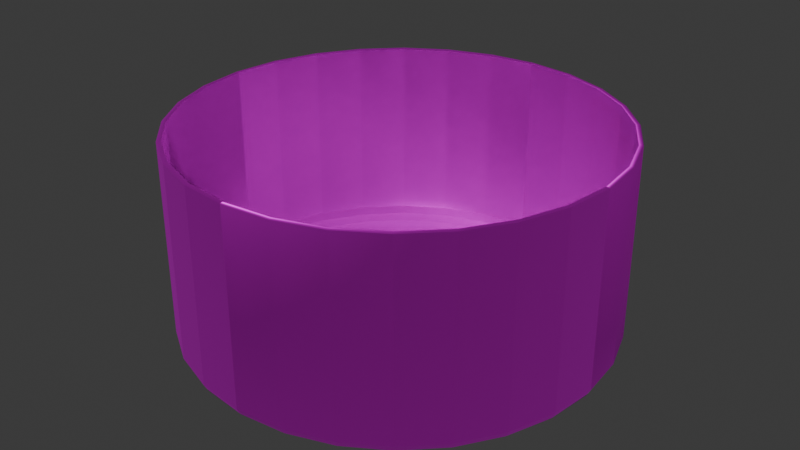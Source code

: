 # Source: pot.blend  (saved by Blender 5.1.30; exported with 4.5.12 LTS)
import bpy
from mathutils import Matrix  # noqa: F401  (used for matrix-valued properties, if any)

bpy.ops.wm.read_factory_settings(use_empty=True)
scene = bpy.context.scene
scene.name = 'Scene'

# ---- collections
col_collection = bpy.data.collections.new('Collection'); scene.collection.children.link(col_collection)

# ---- images (referenced by path relative to the original .blend; pixels are not part of the script)
import os
ASSET_DIR = os.environ.get("B2B_ASSET_DIR", "")  # directory of the original .blend (textures are referenced by path, not embedded)
HERE = os.path.dirname(os.path.abspath(__file__))  # packed textures are extracted next to this script under _unpacked/

def load_image(name, relpath, width, height, colorspace="sRGB"):
    """Load a texture the original file referenced (path relative to the .blend, or extracted next to this script)."""
    p = next((c for c in (os.path.join(HERE, relpath), os.path.join(ASSET_DIR, relpath)) if relpath and os.path.exists(c)), "")
    if p:
        img = bpy.data.images.load(p, check_existing=True)
        img.name = name
    else:  # same state as the original file: an image datablock whose file is absent (Cycles renders it pink)
        img = bpy.data.images.new(name, width, height)
        img.source = "FILE"
        img.filepath = "//" + (relpath or name)
    img.colorspace_settings.name = colorspace
    return img
img_kitchenware_ch1_png = load_image('Kitchenware_ch1.png', 'Kitchenware_ch1.png', 1024, 1024, 'sRGB')
img_kitchenware_ch1_normal_png = load_image('Kitchenware_ch1_normal.png', 'Kitchenware_ch1_normal.png', 1024, 1024, 'Non-Color')

# ---- materials (node trees are filled in below, after node groups)
mat_metallic = bpy.data.materials.new('metallic')
mat_metallic.roughness = 0.6
mat_metallic.metallic = 1.0

# ---- material node trees
mat_metallic.use_nodes = True; mat_metallic.node_tree.nodes.clear()
_N = mat_metallic.node_tree.nodes; _L = mat_metallic.node_tree.links
n0 = _N.new('ShaderNodeBsdfPrincipled'); n0.name = 'プリンシプルBSDF'; n0.location = (0, 300)
n0.inputs[1].default_value = 1.0
n0.inputs[2].default_value = 0.6
n0.inputs[27].default_value = (0.0, 0.0, 0.0, 1.0)
n0.inputs[28].default_value = 1.0
n1 = _N.new('ShaderNodeOutputMaterial'); n1.name = 'マテリアル出力'; n1.location = (280, 300)
n2 = _N.new('ShaderNodeTexImage'); n2.name = '画像テクスチャ'; n2.location = (-480, 300)
n2.image = img_kitchenware_ch1_png
n3 = _N.new('ShaderNodeTexImage'); n3.name = '画像テクスチャ.001'; n3.location = (-480, 0)
n3.image = img_kitchenware_ch1_normal_png
n4 = _N.new('ShaderNodeNormalMap'); n4.name = 'ノーマルマップ'; n4.location = (-200, 0)
_L.new(n2.outputs[0], n0.inputs[0])
_L.new(n2.outputs[1], n0.inputs[4])
_L.new(n3.outputs[0], n4.inputs[1])
_L.new(n4.outputs[0], n0.inputs[5])
_L.new(n0.outputs[0], n1.inputs[0])
n1.is_active_output = True

# ---- world
world_world = bpy.data.worlds.new('World'); scene.world = world_world
world_world.use_nodes = True; world_world.node_tree.nodes.clear()
_N = world_world.node_tree.nodes; _L = world_world.node_tree.links
n0 = _N.new('ShaderNodeOutputWorld'); n0.name = 'World Output'; n0.location = (200, 100)
n1 = _N.new('ShaderNodeBackground'); n1.name = 'Background'; n1.location = (-200, 100)
n1.inputs[0].default_value = (0.05088, 0.05088, 0.05088, 1.0)
_L.new(n1.outputs[0], n0.inputs[0])
n0.is_active_output = True
world_world.color = (0.05088, 0.05088, 0.05088)
world_world.sun_shadow_jitter_overblur = 0.0

# ---- meshes
me_pot_001 = bpy.data.meshes.new('pot.001')
me_pot_001.from_pydata([(0.02058, -0.09018, 0.005683), (0.04013, -0.08334, 0.005683), (0.05767, -0.07232, 0.005683), (0.07232, -0.05767, 0.005683), (0.08334, -0.04013, 0.005683), (0.09018, -0.02058, 0.005683), (0.04013, -0.08334, 0.08867), (0.05767, -0.07232, 0.08867), (0.07232, -0.05767, 0.08867), (0.08334, -0.04013, 0.08867), (0.09018, -0.02058, 0.08867), (0.02058, -0.09018, 0.08867), (0.01783, -0.07813, 2.91e-10), (0.03477, -0.0722, 2.91e-10), (0.04996, -0.06265, 2.91e-10), (0.06265, -0.04996, 2.91e-10), (0.0722, -0.03477, 2.91e-10), (0.07813, -0.01783, 2.91e-10), (0.07817, -0.03765, 0.000682), (0.06784, -0.0541, 0.000682), (0.0541, -0.06784, 0.000682), (0.03765, -0.07817, 0.000682), (0.01931, -0.08459, 0.000682), (0.08459, -0.01931, 0.000682), (0.02021, -0.08853, 0.002616), (0.0394, -0.08182, 0.002616), (0.05662, -0.071, 0.002616), (0.071, -0.05662, 0.002616), (0.08182, -0.0394, 0.002616), (0.08853, -0.02021, 0.002616), (0.03931, -0.08163, 0.08867), (0.05649, -0.07084, 0.08867), (0.07084, -0.05649, 0.08867), (0.08163, -0.03931, 0.08867), (0.08833, -0.02016, 0.08867), (0.02016, -0.08833, 0.08867), (0.08277, -0.03986, 0.089), (0.0822, -0.03959, 0.089), (0.08895, -0.0203, 0.089), (0.08956, -0.02044, 0.089), (0.07182, -0.05728, 0.089), (0.07133, -0.05688, 0.089), (0.05728, -0.07182, 0.089), (0.05688, -0.07133, 0.089), (0.03986, -0.08277, 0.089), (0.03959, -0.0822, 0.089), (0.02044, -0.08956, 0.089), (0.0203, -0.08895, 0.089), (0.03931, -0.08163, 0.008849), (0.05649, -0.07084, 0.008849), (0.07084, -0.05649, 0.008849), (0.08163, -0.03931, 0.008849), (0.08833, -0.02016, 0.008849), (0.02016, -0.08833, 0.008849), (0.03858, -0.08011, 0.005714), (0.05544, -0.06952, 0.005714), (0.06952, -0.05544, 0.005714), (0.08011, -0.03858, 0.005714), (0.08669, -0.01979, 0.005714), (0.01979, -0.08669, 0.005714), (0.03718, -0.07696, 0.00357), (0.05338, -0.06678, 0.00357), (0.0669, -0.05326, 0.00357), (0.07708, -0.03706, 0.00357), (0.08339, -0.01901, 0.00357), (0.01913, -0.08327, 0.00357), (0.03442, -0.07123, 0.0026), (0.04941, -0.06181, 0.0026), (0.06193, -0.04929, 0.0026), (0.07135, -0.0343, 0.0026), (0.07719, -0.01759, 0.0026), (0.01771, -0.07707, 0.0026), (0.0, -0.0925, 0.005683), (-0.02058, -0.09018, 0.005683), (-0.04013, -0.08334, 0.005683), (-0.05767, -0.07232, 0.005683), (-0.07232, -0.05767, 0.005683), (-0.08334, -0.04013, 0.005683), (-0.09018, -0.02058, 0.005683), (-0.04013, -0.08334, 0.08867), (-0.05767, -0.07232, 0.08867), (-0.07232, -0.05767, 0.08867), (-0.08334, -0.04013, 0.08867), (-0.09018, -0.02058, 0.08867), (0.0, -0.0925, 0.08867), (-0.02058, -0.09018, 0.08867), (0.0, -0.08013, 2.91e-10), (-0.01783, -0.07813, 2.91e-10), (-0.03477, -0.0722, 2.91e-10), (-0.04996, -0.06265, 2.91e-10), (-0.06265, -0.04996, 2.91e-10), (-0.0722, -0.03477, 2.91e-10), (-0.07813, -0.01783, 2.91e-10), (-0.07817, -0.03765, 0.000682), (-0.06784, -0.0541, 0.000682), (-0.0541, -0.06784, 0.000682), (-0.03765, -0.07817, 0.000682), (-0.01931, -0.08459, 0.000682), (0.0, -0.08677, 0.000682), (-0.08459, -0.01931, 0.000682), (0.0, -0.09081, 0.002616), (-0.02021, -0.08853, 0.002616), (-0.0394, -0.08182, 0.002616), (-0.05662, -0.071, 0.002616), (-0.071, -0.05662, 0.002616), (-0.08182, -0.0394, 0.002616), (-0.08853, -0.02021, 0.002616), (-0.03931, -0.08163, 0.08867), (-0.05649, -0.07084, 0.08867), (-0.07084, -0.05649, 0.08867), (-0.08163, -0.03931, 0.08867), (-0.08833, -0.02016, 0.08867), (0.0, -0.0906, 0.08867), (-0.02016, -0.08833, 0.08867), (-0.08277, -0.03986, 0.089), (-0.0822, -0.03959, 0.089), (-0.08895, -0.0203, 0.089), (-0.08956, -0.02044, 0.089), (-0.07182, -0.05728, 0.089), (-0.07133, -0.05688, 0.089), (-0.05728, -0.07182, 0.089), (-0.05688, -0.07133, 0.089), (-0.03986, -0.08277, 0.089), (-0.03959, -0.0822, 0.089), (-0.02044, -0.08956, 0.089), (-0.0203, -0.08895, 0.089), (0.0, -0.09187, 0.089), (0.0, -0.09123, 0.089), (-0.03931, -0.08163, 0.008849), (-0.05649, -0.07084, 0.008849), (-0.07084, -0.05649, 0.008849), (-0.08163, -0.03931, 0.008849), (-0.08833, -0.02016, 0.008849), (0.0, -0.0906, 0.008849), (-0.02016, -0.08833, 0.008849), (-0.03858, -0.08011, 0.005714), (-0.05544, -0.06952, 0.005714), (-0.06952, -0.05544, 0.005714), (-0.08011, -0.03858, 0.005714), (-0.08669, -0.01979, 0.005714), (0.0, -0.08892, 0.005714), (-0.01979, -0.08669, 0.005714), (-0.03718, -0.07696, 0.00357), (-0.05338, -0.06678, 0.00357), (-0.0669, -0.05326, 0.00357), (-0.07708, -0.03706, 0.00357), (-0.08339, -0.01901, 0.00357), (0.0, -0.08542, 0.00357), (-0.01913, -0.08327, 0.00357), (-0.03442, -0.07123, 0.0026), (-0.04941, -0.06181, 0.0026), (-0.06193, -0.04929, 0.0026), (-0.07135, -0.0343, 0.0026), (-0.07719, -0.01759, 0.0026), (0.0, -0.07906, 0.0026), (-0.01771, -0.07707, 0.0026), (0.02058, 0.09018, 0.005683), (0.04013, 0.08334, 0.005683), (0.05767, 0.07232, 0.005683), (0.07232, 0.05767, 0.005683), (0.08334, 0.04013, 0.005683), (0.09018, 0.02058, 0.005683), (0.0925, 0.0, 0.005683), (0.04013, 0.08334, 0.08867), (0.05767, 0.07232, 0.08867), (0.07232, 0.05767, 0.08867), (0.08334, 0.04013, 0.08867), (0.09018, 0.02058, 0.08867), (0.0925, 0.0, 0.08867), (0.02058, 0.09018, 0.08867), (0.01783, 0.07813, 2.91e-10), (0.03477, 0.0722, 2.91e-10), (0.04996, 0.06265, 2.91e-10), (0.06265, 0.04996, 2.91e-10), (0.0722, 0.03477, 2.91e-10), (0.07813, 0.01783, 2.91e-10), (0.08013, 0.0, 2.91e-10), (0.07817, 0.03765, 0.000682), (0.06784, 0.0541, 0.000682), (0.0541, 0.06784, 0.000682), (0.03765, 0.07817, 0.000682), (0.01931, 0.08459, 0.000682), (0.08459, 0.01931, 0.000682), (0.08677, 0.0, 0.000682), (0.02021, 0.08853, 0.002616), (0.0394, 0.08182, 0.002616), (0.05662, 0.071, 0.002616), (0.071, 0.05662, 0.002616), (0.08182, 0.0394, 0.002616), (0.08853, 0.02021, 0.002616), (0.09081, 0.0, 0.002616), (0.03931, 0.08163, 0.08867), (0.05649, 0.07084, 0.08867), (0.07084, 0.05649, 0.08867), (0.08163, 0.03931, 0.08867), (0.08833, 0.02016, 0.08867), (0.0906, 0.0, 0.08867), (0.02016, 0.08833, 0.08867), (0.08277, 0.03986, 0.089), (0.0822, 0.03959, 0.089), (0.08895, 0.0203, 0.089), (0.08956, 0.02044, 0.089), (0.07182, 0.05728, 0.089), (0.07133, 0.05688, 0.089), (0.05728, 0.07182, 0.089), (0.05688, 0.07133, 0.089), (0.03986, 0.08277, 0.089), (0.03959, 0.0822, 0.089), (0.02044, 0.08956, 0.089), (0.0203, 0.08895, 0.089), (0.09187, 0.0, 0.089), (0.09123, 0.0, 0.089), (0.03931, 0.08163, 0.008849), (0.05649, 0.07084, 0.008849), (0.07084, 0.05649, 0.008849), (0.08163, 0.03931, 0.008849), (0.08833, 0.02016, 0.008849), (0.0906, 0.0, 0.008849), (0.02016, 0.08833, 0.008849), (0.03858, 0.08011, 0.005714), (0.05544, 0.06952, 0.005714), (0.06952, 0.05544, 0.005714), (0.08011, 0.03858, 0.005714), (0.08669, 0.01979, 0.005714), (0.08892, 0.0, 0.005714), (0.01979, 0.08669, 0.005714), (0.03718, 0.07696, 0.00357), (0.05338, 0.06678, 0.00357), (0.0669, 0.05326, 0.00357), (0.07708, 0.03706, 0.00357), (0.08339, 0.01901, 0.00357), (0.08554, 0.0, 0.00357), (0.01913, 0.08327, 0.00357), (0.03442, 0.07123, 0.0026), (0.04941, 0.06181, 0.0026), (0.06193, 0.04929, 0.0026), (0.07135, 0.0343, 0.0026), (0.07719, 0.01759, 0.0026), (0.07918, 0.0, 0.0026), (0.01771, 0.07707, 0.0026), (0.0, 0.0925, 0.005683), (-0.02058, 0.09018, 0.005683), (-0.04013, 0.08334, 0.005683), (-0.05767, 0.07232, 0.005683), (-0.07232, 0.05767, 0.005683), (-0.08334, 0.04013, 0.005683), (-0.09018, 0.02058, 0.005683), (-0.0925, 0.0, 0.005683), (-0.04013, 0.08334, 0.08867), (-0.05767, 0.07232, 0.08867), (-0.07232, 0.05767, 0.08867), (-0.08334, 0.04013, 0.08867), (-0.09018, 0.02058, 0.08867), (-0.0925, 0.0, 0.08867), (0.0, 0.0925, 0.08867), (-0.02058, 0.09018, 0.08867), (0.0, 0.08013, 2.91e-10), (-0.01783, 0.07813, 2.91e-10), (-0.03477, 0.0722, 2.91e-10), (-0.04996, 0.06265, 2.91e-10), (-0.06265, 0.04996, 2.91e-10), (-0.0722, 0.03477, 2.91e-10), (-0.07813, 0.01783, 2.91e-10), (-0.08013, 0.0, 2.91e-10), (-0.07817, 0.03765, 0.000682), (-0.06784, 0.0541, 0.000682), (-0.0541, 0.06784, 0.000682), (-0.03765, 0.07817, 0.000682), (-0.01931, 0.08459, 0.000682), (0.0, 0.08677, 0.000682), (0.0, 0.0, 2.91e-10), (-0.08459, 0.01931, 0.000682), (-0.08677, 0.0, 0.000682), (0.0, 0.09081, 0.002616), (-0.02021, 0.08853, 0.002616), (-0.0394, 0.08182, 0.002616), (-0.05662, 0.071, 0.002616), (-0.071, 0.05662, 0.002616), (-0.08182, 0.0394, 0.002616), (-0.08853, 0.02021, 0.002616), (-0.09081, 0.0, 0.002616), (-0.03931, 0.08163, 0.08867), (-0.05649, 0.07084, 0.08867), (-0.07084, 0.05649, 0.08867), (-0.08163, 0.03931, 0.08867), (-0.08833, 0.02016, 0.08867), (-0.0906, 0.0, 0.08867), (0.0, 0.0906, 0.08867), (-0.02016, 0.08833, 0.08867), (-0.08277, 0.03986, 0.089), (-0.0822, 0.03959, 0.089), (-0.08895, 0.0203, 0.089), (-0.08956, 0.02044, 0.089), (-0.07182, 0.05728, 0.089), (-0.07133, 0.05688, 0.089), (-0.05728, 0.07182, 0.089), (-0.05688, 0.07133, 0.089), (-0.03986, 0.08277, 0.089), (-0.03959, 0.0822, 0.089), (-0.02044, 0.08956, 0.089), (-0.0203, 0.08895, 0.089), (0.0, 0.09187, 0.089), (0.0, 0.09123, 0.089), (-0.09187, 0.0, 0.089), (-0.09123, 0.0, 0.089), (-0.03931, 0.08163, 0.008849), (-0.05649, 0.07084, 0.008849), (-0.07084, 0.05649, 0.008849), (-0.08163, 0.03931, 0.008849), (-0.08833, 0.02016, 0.008849), (-0.0906, 0.0, 0.008849), (0.0, 0.0906, 0.008849), (-0.02016, 0.08833, 0.008849), (-0.03858, 0.08011, 0.005714), (-0.05544, 0.06952, 0.005714), (-0.06952, 0.05544, 0.005714), (-0.08011, 0.03858, 0.005714), (-0.08669, 0.01979, 0.005714), (-0.08892, 0.0, 0.005714), (0.0, 0.08892, 0.005714), (-0.01979, 0.08669, 0.005714), (-0.03718, 0.07696, 0.00357), (-0.05338, 0.06678, 0.00357), (-0.0669, 0.05326, 0.00357), (-0.07708, 0.03706, 0.00357), (-0.08339, 0.01901, 0.00357), (-0.08554, 0.0, 0.00357), (0.0, 0.08542, 0.00357), (-0.01913, 0.08327, 0.00357), (-0.03442, 0.07123, 0.0026), (-0.04941, 0.06181, 0.0026), (-0.06193, 0.04929, 0.0026), (-0.07135, 0.0343, 0.0026), (-0.07719, 0.01759, 0.0026), (-0.07918, 0.0, 0.0026), (0.0, 0.07906, 0.0026), (-0.01771, 0.07707, 0.0026), (0.0, 0.0, 0.0026)], [], [(1, 6, 11, 0), (0, 11, 84, 72), (162, 168, 10, 5), (5, 10, 9, 4), (4, 9, 8, 3), (3, 8, 7, 2), (2, 7, 6, 1), (24, 100, 98, 22), (25, 24, 22, 21), (26, 25, 21, 20), (27, 26, 20, 19), (28, 27, 19, 18), (29, 28, 18, 23), (190, 29, 23, 183), (23, 17, 176, 183), (98, 86, 12, 22), (22, 12, 13, 21), (21, 13, 14, 20), (20, 14, 15, 19), (19, 15, 16, 18), (18, 16, 17, 23), (15, 270, 16), (16, 270, 17), (17, 270, 176), (86, 270, 12), (12, 270, 13), (13, 270, 14), (14, 270, 15), (5, 29, 190, 162), (4, 28, 29, 5), (3, 27, 28, 4), (2, 26, 27, 3), (1, 25, 26, 2), (0, 24, 25, 1), (72, 100, 24, 0), (38, 34, 33, 37), (37, 33, 32, 41), (41, 32, 31, 43), (43, 31, 30, 45), (45, 30, 35, 47), (47, 35, 112, 127), (211, 196, 34, 38), (168, 210, 39, 10), (210, 211, 38, 39), (11, 46, 126, 84), (46, 47, 127, 126), (6, 44, 46, 11), (44, 45, 47, 46), (7, 42, 44, 6), (42, 43, 45, 44), (8, 40, 42, 7), (40, 41, 43, 42), (9, 36, 40, 8), (36, 37, 41, 40), (10, 39, 36, 9), (39, 38, 37, 36), (32, 50, 49, 31), (31, 49, 48, 30), (30, 48, 53, 35), (35, 53, 133, 112), (196, 217, 52, 34), (34, 52, 51, 33), (33, 51, 50, 32), (217, 224, 58, 52), (52, 58, 57, 51), (51, 57, 56, 50), (50, 56, 55, 49), (49, 55, 54, 48), (48, 54, 59, 53), (53, 59, 140, 133), (59, 65, 147, 140), (224, 231, 64, 58), (58, 64, 63, 57), (57, 63, 62, 56), (56, 62, 61, 55), (55, 61, 60, 54), (54, 60, 65, 59), (61, 67, 66, 60), (60, 66, 71, 65), (65, 71, 154, 147), (231, 238, 70, 64), (64, 70, 69, 63), (63, 69, 68, 62), (62, 68, 67, 61), (68, 337, 67), (67, 337, 66), (66, 337, 71), (71, 337, 154), (238, 337, 70), (70, 337, 69), (69, 337, 68), (74, 73, 85, 79), (73, 72, 84, 85), (247, 78, 83, 253), (78, 77, 82, 83), (77, 76, 81, 82), (76, 75, 80, 81), (75, 74, 79, 80), (101, 97, 98, 100), (102, 96, 97, 101), (103, 95, 96, 102), (104, 94, 95, 103), (105, 93, 94, 104), (106, 99, 93, 105), (280, 272, 99, 106), (99, 272, 263, 92), (98, 97, 87, 86), (97, 96, 88, 87), (96, 95, 89, 88), (95, 94, 90, 89), (94, 93, 91, 90), (93, 99, 92, 91), (90, 91, 270), (91, 92, 270), (92, 263, 270), (86, 87, 270), (87, 88, 270), (88, 89, 270), (89, 90, 270), (78, 247, 280, 106), (77, 78, 106, 105), (76, 77, 105, 104), (75, 76, 104, 103), (74, 75, 103, 102), (73, 74, 102, 101), (72, 73, 101, 100), (116, 115, 110, 111), (115, 119, 109, 110), (119, 121, 108, 109), (121, 123, 107, 108), (123, 125, 113, 107), (125, 127, 112, 113), (304, 116, 111, 286), (253, 83, 117, 303), (303, 117, 116, 304), (85, 84, 126, 124), (124, 126, 127, 125), (79, 85, 124, 122), (122, 124, 125, 123), (80, 79, 122, 120), (120, 122, 123, 121), (81, 80, 120, 118), (118, 120, 121, 119), (82, 81, 118, 114), (114, 118, 119, 115), (83, 82, 114, 117), (117, 114, 115, 116), (109, 108, 129, 130), (108, 107, 128, 129), (107, 113, 134, 128), (113, 112, 133, 134), (286, 111, 132, 310), (111, 110, 131, 132), (110, 109, 130, 131), (310, 132, 139, 318), (132, 131, 138, 139), (131, 130, 137, 138), (130, 129, 136, 137), (129, 128, 135, 136), (128, 134, 141, 135), (134, 133, 140, 141), (141, 140, 147, 148), (318, 139, 146, 326), (139, 138, 145, 146), (138, 137, 144, 145), (137, 136, 143, 144), (136, 135, 142, 143), (135, 141, 148, 142), (143, 142, 149, 150), (142, 148, 155, 149), (148, 147, 154, 155), (326, 146, 153, 334), (146, 145, 152, 153), (145, 144, 151, 152), (144, 143, 150, 151), (151, 150, 337), (150, 149, 337), (149, 155, 337), (155, 154, 337), (334, 153, 337), (153, 152, 337), (152, 151, 337), (157, 156, 169, 163), (156, 240, 254, 169), (162, 161, 167, 168), (161, 160, 166, 167), (160, 159, 165, 166), (159, 158, 164, 165), (158, 157, 163, 164), (184, 181, 269, 273), (185, 180, 181, 184), (186, 179, 180, 185), (187, 178, 179, 186), (188, 177, 178, 187), (189, 182, 177, 188), (190, 183, 182, 189), (182, 183, 176, 175), (269, 181, 170, 256), (181, 180, 171, 170), (180, 179, 172, 171), (179, 178, 173, 172), (178, 177, 174, 173), (177, 182, 175, 174), (173, 174, 270), (174, 175, 270), (175, 176, 270), (256, 170, 270), (170, 171, 270), (171, 172, 270), (172, 173, 270), (161, 162, 190, 189), (160, 161, 189, 188), (159, 160, 188, 187), (158, 159, 187, 186), (157, 158, 186, 185), (156, 157, 185, 184), (240, 156, 184, 273), (200, 199, 194, 195), (199, 203, 193, 194), (203, 205, 192, 193), (205, 207, 191, 192), (207, 209, 197, 191), (209, 302, 287, 197), (211, 200, 195, 196), (168, 167, 201, 210), (210, 201, 200, 211), (169, 254, 301, 208), (208, 301, 302, 209), (163, 169, 208, 206), (206, 208, 209, 207), (164, 163, 206, 204), (204, 206, 207, 205), (165, 164, 204, 202), (202, 204, 205, 203), (166, 165, 202, 198), (198, 202, 203, 199), (167, 166, 198, 201), (201, 198, 199, 200), (193, 192, 213, 214), (192, 191, 212, 213), (191, 197, 218, 212), (197, 287, 311, 218), (196, 195, 216, 217), (195, 194, 215, 216), (194, 193, 214, 215), (217, 216, 223, 224), (216, 215, 222, 223), (215, 214, 221, 222), (214, 213, 220, 221), (213, 212, 219, 220), (212, 218, 225, 219), (218, 311, 319, 225), (225, 319, 327, 232), (224, 223, 230, 231), (223, 222, 229, 230), (222, 221, 228, 229), (221, 220, 227, 228), (220, 219, 226, 227), (219, 225, 232, 226), (227, 226, 233, 234), (226, 232, 239, 233), (232, 327, 335, 239), (231, 230, 237, 238), (230, 229, 236, 237), (229, 228, 235, 236), (228, 227, 234, 235), (235, 234, 337), (234, 233, 337), (233, 239, 337), (239, 335, 337), (238, 237, 337), (237, 236, 337), (236, 235, 337), (242, 248, 255, 241), (241, 255, 254, 240), (247, 253, 252, 246), (246, 252, 251, 245), (245, 251, 250, 244), (244, 250, 249, 243), (243, 249, 248, 242), (274, 273, 269, 268), (275, 274, 268, 267), (276, 275, 267, 266), (277, 276, 266, 265), (278, 277, 265, 264), (279, 278, 264, 271), (280, 279, 271, 272), (271, 262, 263, 272), (269, 256, 257, 268), (268, 257, 258, 267), (267, 258, 259, 266), (266, 259, 260, 265), (265, 260, 261, 264), (264, 261, 262, 271), (260, 270, 261), (261, 270, 262), (262, 270, 263), (256, 270, 257), (257, 270, 258), (258, 270, 259), (259, 270, 260), (246, 279, 280, 247), (245, 278, 279, 246), (244, 277, 278, 245), (243, 276, 277, 244), (242, 275, 276, 243), (241, 274, 275, 242), (240, 273, 274, 241), (291, 285, 284, 290), (290, 284, 283, 294), (294, 283, 282, 296), (296, 282, 281, 298), (298, 281, 288, 300), (300, 288, 287, 302), (304, 286, 285, 291), (253, 303, 292, 252), (303, 304, 291, 292), (255, 299, 301, 254), (299, 300, 302, 301), (248, 297, 299, 255), (297, 298, 300, 299), (249, 295, 297, 248), (295, 296, 298, 297), (250, 293, 295, 249), (293, 294, 296, 295), (251, 289, 293, 250), (289, 290, 294, 293), (252, 292, 289, 251), (292, 291, 290, 289), (283, 307, 306, 282), (282, 306, 305, 281), (281, 305, 312, 288), (288, 312, 311, 287), (286, 310, 309, 285), (285, 309, 308, 284), (284, 308, 307, 283), (310, 318, 317, 309), (309, 317, 316, 308), (308, 316, 315, 307), (307, 315, 314, 306), (306, 314, 313, 305), (305, 313, 320, 312), (312, 320, 319, 311), (320, 328, 327, 319), (318, 326, 325, 317), (317, 325, 324, 316), (316, 324, 323, 315), (315, 323, 322, 314), (314, 322, 321, 313), (313, 321, 328, 320), (322, 330, 329, 321), (321, 329, 336, 328), (328, 336, 335, 327), (326, 334, 333, 325), (325, 333, 332, 324), (324, 332, 331, 323), (323, 331, 330, 322), (331, 337, 330), (330, 337, 329), (329, 337, 336), (336, 337, 335), (334, 337, 333), (333, 337, 332), (332, 337, 331)])
me_pot_001.polygons.foreach_set('use_smooth', [True] * 364)
_uv = me_pot_001.uv_layers.new(name='UVMap')
_uv.uv.foreach_set('vector', [0.6563, 0.5392, 0.6563, 0.6221, 0.6356, 0.6221, 0.6356, 0.5392, 0.6356, 0.5392, 0.6356, 0.6221, 0.6149, 0.6221, 0.6149, 0.5392, 0.7598, 0.5392, 0.7598, 0.6221, 0.7391, 0.6221, 0.7391, 0.5392, 0.7391, 0.5392, 0.7391, 0.6221, 0.7184, 0.6221, 0.7184, 0.5392, 0.7184, 0.5392, 0.7184, 0.6221, 0.6977, 0.6221, 0.6977, 0.5392, 0.6977, 0.5392, 0.6977, 0.6221, 0.677, 0.6221, 0.677, 0.5392, 0.677, 0.5392, 0.677, 0.6221, 0.6563, 0.6221, 0.6563, 0.5392, 0.6354, 0.5357, 0.6151, 0.5357, 0.6155, 0.5312, 0.635, 0.5312, 0.6561, 0.5357, 0.6358, 0.5357, 0.6362, 0.5312, 0.6557, 0.5312, 0.6768, 0.5357, 0.6565, 0.5357, 0.6569, 0.5312, 0.6764, 0.5312, 0.6975, 0.5357, 0.6772, 0.5357, 0.6777, 0.5312, 0.6971, 0.5312, 0.7182, 0.5357, 0.6979, 0.5357, 0.6984, 0.5312, 0.7178, 0.5312, 0.7389, 0.5357, 0.7186, 0.5357, 0.7191, 0.5312, 0.7385, 0.5312, 0.7596, 0.5357, 0.7393, 0.5357, 0.7398, 0.5312, 0.7592, 0.5312, 0.7398, 0.5312, 0.7405, 0.5246, 0.7584, 0.5246, 0.7592, 0.5312, 0.6155, 0.5312, 0.6163, 0.5246, 0.6342, 0.5246, 0.635, 0.5312, 0.6362, 0.5312, 0.637, 0.5246, 0.6549, 0.5246, 0.6557, 0.5312, 0.6569, 0.5312, 0.6577, 0.5246, 0.6756, 0.5246, 0.6764, 0.5312, 0.6777, 0.5312, 0.6784, 0.5246, 0.6963, 0.5246, 0.6971, 0.5312, 0.6984, 0.5312, 0.6991, 0.5246, 0.717, 0.5246, 0.7178, 0.5312, 0.7191, 0.5312, 0.7198, 0.5246, 0.7377, 0.5246, 0.7385, 0.5312, 0.5648, 0.5735, 0.5022, 0.5236, 0.5744, 0.5583, 0.5744, 0.5583, 0.5022, 0.5236, 0.5803, 0.5414, 0.5803, 0.5414, 0.5022, 0.5236, 0.5823, 0.5236, 0.5022, 0.6037, 0.5022, 0.5236, 0.52, 0.6017, 0.52, 0.6017, 0.5022, 0.5236, 0.5369, 0.5958, 0.5369, 0.5958, 0.5022, 0.5236, 0.5521, 0.5862, 0.5521, 0.5862, 0.5022, 0.5236, 0.5648, 0.5735, 0.7391, 0.5392, 0.7393, 0.5357, 0.7596, 0.5357, 0.7598, 0.5392, 0.7184, 0.5392, 0.7186, 0.5357, 0.7389, 0.5357, 0.7391, 0.5392, 0.6977, 0.5392, 0.6979, 0.5357, 0.7182, 0.5357, 0.7184, 0.5392, 0.677, 0.5392, 0.6772, 0.5357, 0.6975, 0.5357, 0.6977, 0.5392, 0.6563, 0.5392, 0.6565, 0.5357, 0.6768, 0.5357, 0.677, 0.5392, 0.6356, 0.5392, 0.6358, 0.5357, 0.6561, 0.5357, 0.6563, 0.5392, 0.6149, 0.5392, 0.6151, 0.5357, 0.6354, 0.5357, 0.6356, 0.5392, 0.728, 0.6393, 0.728, 0.6406, 0.6906, 0.6406, 0.6906, 0.6393, 0.6906, 0.6393, 0.6906, 0.6406, 0.6507, 0.6406, 0.6507, 0.6393, 0.6507, 0.6393, 0.6507, 0.6406, 0.61, 0.6406, 0.61, 0.6393, 0.61, 0.6393, 0.61, 0.6406, 0.5701, 0.6406, 0.5701, 0.6393, 0.5701, 0.6393, 0.5701, 0.6406, 0.5327, 0.6406, 0.5327, 0.6393, 0.5327, 0.6393, 0.5327, 0.6406, 0.4996, 0.6406, 0.4996, 0.6393, 0.7611, 0.6393, 0.7611, 0.6406, 0.728, 0.6406, 0.728, 0.6393, 0.7611, 0.637, 0.7611, 0.6382, 0.728, 0.6382, 0.728, 0.637, 0.7611, 0.6382, 0.7611, 0.6393, 0.728, 0.6393, 0.728, 0.6382, 0.5327, 0.637, 0.5327, 0.6382, 0.4996, 0.6382, 0.4996, 0.637, 0.5327, 0.6382, 0.5327, 0.6393, 0.4996, 0.6393, 0.4996, 0.6382, 0.5701, 0.637, 0.5701, 0.6382, 0.5327, 0.6382, 0.5327, 0.637, 0.5701, 0.6382, 0.5701, 0.6393, 0.5327, 0.6393, 0.5327, 0.6382, 0.61, 0.637, 0.61, 0.6382, 0.5701, 0.6382, 0.5701, 0.637, 0.61, 0.6382, 0.61, 0.6393, 0.5701, 0.6393, 0.5701, 0.6382, 0.6507, 0.637, 0.6507, 0.6382, 0.61, 0.6382, 0.61, 0.637, 0.6507, 0.6382, 0.6507, 0.6393, 0.61, 0.6393, 0.61, 0.6382, 0.6906, 0.637, 0.6906, 0.6382, 0.6507, 0.6382, 0.6507, 0.637, 0.6906, 0.6382, 0.6906, 0.6393, 0.6507, 0.6393, 0.6507, 0.6382, 0.728, 0.637, 0.728, 0.6382, 0.6906, 0.6382, 0.6906, 0.637, 0.728, 0.6382, 0.728, 0.6393, 0.6906, 0.6393, 0.6906, 0.6382, 0.6757, 0.5164, 0.6757, 0.4366, 0.696, 0.4366, 0.696, 0.5164, 0.696, 0.5164, 0.696, 0.4366, 0.7163, 0.4366, 0.7163, 0.5164, 0.7163, 0.5164, 0.7163, 0.4366, 0.7366, 0.4366, 0.7366, 0.5164, 0.7366, 0.5164, 0.7366, 0.4366, 0.7569, 0.4366, 0.7569, 0.5164, 0.6149, 0.5164, 0.6149, 0.4366, 0.6352, 0.4366, 0.6352, 0.5164, 0.6352, 0.5164, 0.6352, 0.4366, 0.6555, 0.4366, 0.6555, 0.5164, 0.6555, 0.5164, 0.6555, 0.4366, 0.6757, 0.4366, 0.6757, 0.5164, 0.5967, 0.5127, 0.5931, 0.5131, 0.5896, 0.4935, 0.593, 0.4925, 0.593, 0.4925, 0.5896, 0.4935, 0.5825, 0.4751, 0.5857, 0.4735, 0.5857, 0.4735, 0.5825, 0.4751, 0.5718, 0.4586, 0.5746, 0.4563, 0.5746, 0.4563, 0.5718, 0.4586, 0.5578, 0.4446, 0.5601, 0.4418, 0.5601, 0.4418, 0.5578, 0.4446, 0.5411, 0.4339, 0.5428, 0.4307, 0.5428, 0.4307, 0.5411, 0.4339, 0.5224, 0.4269, 0.5233, 0.4233, 0.5233, 0.4233, 0.5224, 0.4269, 0.5022, 0.4239, 0.5022, 0.4202, 0.5224, 0.4269, 0.5215, 0.431, 0.5022, 0.4281, 0.5022, 0.4239, 0.5931, 0.5131, 0.589, 0.5135, 0.5858, 0.4946, 0.5896, 0.4935, 0.5896, 0.4935, 0.5858, 0.4946, 0.579, 0.477, 0.5825, 0.4751, 0.5825, 0.4751, 0.579, 0.477, 0.5687, 0.4612, 0.5718, 0.4586, 0.5718, 0.4586, 0.5687, 0.4612, 0.5554, 0.4479, 0.5578, 0.4446, 0.5578, 0.4446, 0.5554, 0.4479, 0.5394, 0.4376, 0.5411, 0.4339, 0.5411, 0.4339, 0.5394, 0.4376, 0.5215, 0.431, 0.5224, 0.4269, 0.5554, 0.4479, 0.5514, 0.4528, 0.5365, 0.4434, 0.5394, 0.4376, 0.5394, 0.4376, 0.5365, 0.4434, 0.5199, 0.4373, 0.5215, 0.431, 0.5215, 0.431, 0.5199, 0.4373, 0.5022, 0.4347, 0.5022, 0.4281, 0.589, 0.5135, 0.5825, 0.5139, 0.5796, 0.4963, 0.5858, 0.4946, 0.5858, 0.4946, 0.5796, 0.4963, 0.5733, 0.4799, 0.579, 0.477, 0.579, 0.477, 0.5733, 0.4799, 0.5638, 0.4652, 0.5687, 0.4612, 0.5687, 0.4612, 0.5638, 0.4652, 0.5514, 0.4528, 0.5554, 0.4479, 0.5638, 0.4652, 0.5022, 0.515, 0.5514, 0.4528, 0.5514, 0.4528, 0.5022, 0.515, 0.5365, 0.4434, 0.5365, 0.4434, 0.5022, 0.515, 0.5199, 0.4373, 0.5199, 0.4373, 0.5022, 0.515, 0.5022, 0.4347, 0.5825, 0.5139, 0.5022, 0.515, 0.5796, 0.4963, 0.5796, 0.4963, 0.5022, 0.515, 0.5733, 0.4799, 0.5733, 0.4799, 0.5022, 0.515, 0.5638, 0.4652, 0.6563, 0.5392, 0.6356, 0.5392, 0.6356, 0.6221, 0.6563, 0.6221, 0.6356, 0.5392, 0.6149, 0.5392, 0.6149, 0.6221, 0.6356, 0.6221, 0.7598, 0.5392, 0.7391, 0.5392, 0.7391, 0.6221, 0.7598, 0.6221, 0.7391, 0.5392, 0.7184, 0.5392, 0.7184, 0.6221, 0.7391, 0.6221, 0.7184, 0.5392, 0.6977, 0.5392, 0.6977, 0.6221, 0.7184, 0.6221, 0.6977, 0.5392, 0.677, 0.5392, 0.677, 0.6221, 0.6977, 0.6221, 0.677, 0.5392, 0.6563, 0.5392, 0.6563, 0.6221, 0.677, 0.6221, 0.6354, 0.5357, 0.635, 0.5312, 0.6155, 0.5312, 0.6151, 0.5357, 0.6561, 0.5357, 0.6557, 0.5312, 0.6362, 0.5312, 0.6358, 0.5357, 0.6768, 0.5357, 0.6764, 0.5312, 0.6569, 0.5312, 0.6565, 0.5357, 0.6975, 0.5357, 0.6971, 0.5312, 0.6777, 0.5312, 0.6772, 0.5357, 0.7182, 0.5357, 0.7178, 0.5312, 0.6984, 0.5312, 0.6979, 0.5357, 0.7389, 0.5357, 0.7385, 0.5312, 0.7191, 0.5312, 0.7186, 0.5357, 0.7596, 0.5357, 0.7592, 0.5312, 0.7398, 0.5312, 0.7393, 0.5357, 0.7398, 0.5312, 0.7592, 0.5312, 0.7584, 0.5246, 0.7405, 0.5246, 0.6155, 0.5312, 0.635, 0.5312, 0.6342, 0.5246, 0.6163, 0.5246, 0.6362, 0.5312, 0.6557, 0.5312, 0.6549, 0.5246, 0.637, 0.5246, 0.6569, 0.5312, 0.6764, 0.5312, 0.6756, 0.5246, 0.6577, 0.5246, 0.6777, 0.5312, 0.6971, 0.5312, 0.6963, 0.5246, 0.6784, 0.5246, 0.6984, 0.5312, 0.7178, 0.5312, 0.717, 0.5246, 0.6991, 0.5246, 0.7191, 0.5312, 0.7385, 0.5312, 0.7377, 0.5246, 0.7198, 0.5246, 0.5648, 0.5735, 0.5744, 0.5583, 0.5022, 0.5236, 0.5744, 0.5583, 0.5803, 0.5414, 0.5022, 0.5236, 0.5803, 0.5414, 0.5823, 0.5236, 0.5022, 0.5236, 0.5022, 0.6037, 0.52, 0.6017, 0.5022, 0.5236, 0.52, 0.6017, 0.5369, 0.5958, 0.5022, 0.5236, 0.5369, 0.5958, 0.5521, 0.5862, 0.5022, 0.5236, 0.5521, 0.5862, 0.5648, 0.5735, 0.5022, 0.5236, 0.7391, 0.5392, 0.7598, 0.5392, 0.7596, 0.5357, 0.7393, 0.5357, 0.7184, 0.5392, 0.7391, 0.5392, 0.7389, 0.5357, 0.7186, 0.5357, 0.6977, 0.5392, 0.7184, 0.5392, 0.7182, 0.5357, 0.6979, 0.5357, 0.677, 0.5392, 0.6977, 0.5392, 0.6975, 0.5357, 0.6772, 0.5357, 0.6563, 0.5392, 0.677, 0.5392, 0.6768, 0.5357, 0.6565, 0.5357, 0.6356, 0.5392, 0.6563, 0.5392, 0.6561, 0.5357, 0.6358, 0.5357, 0.6149, 0.5392, 0.6356, 0.5392, 0.6354, 0.5357, 0.6151, 0.5357, 0.728, 0.6393, 0.6906, 0.6393, 0.6906, 0.6406, 0.728, 0.6406, 0.6906, 0.6393, 0.6507, 0.6393, 0.6507, 0.6406, 0.6906, 0.6406, 0.6507, 0.6393, 0.61, 0.6393, 0.61, 0.6406, 0.6507, 0.6406, 0.61, 0.6393, 0.5701, 0.6393, 0.5701, 0.6406, 0.61, 0.6406, 0.5701, 0.6393, 0.5327, 0.6393, 0.5327, 0.6406, 0.5701, 0.6406, 0.5327, 0.6393, 0.4996, 0.6393, 0.4996, 0.6406, 0.5327, 0.6406, 0.7611, 0.6393, 0.728, 0.6393, 0.728, 0.6406, 0.7611, 0.6406, 0.7611, 0.637, 0.728, 0.637, 0.728, 0.6382, 0.7611, 0.6382, 0.7611, 0.6382, 0.728, 0.6382, 0.728, 0.6393, 0.7611, 0.6393, 0.5327, 0.637, 0.4996, 0.637, 0.4996, 0.6382, 0.5327, 0.6382, 0.5327, 0.6382, 0.4996, 0.6382, 0.4996, 0.6393, 0.5327, 0.6393, 0.5701, 0.637, 0.5327, 0.637, 0.5327, 0.6382, 0.5701, 0.6382, 0.5701, 0.6382, 0.5327, 0.6382, 0.5327, 0.6393, 0.5701, 0.6393, 0.61, 0.637, 0.5701, 0.637, 0.5701, 0.6382, 0.61, 0.6382, 0.61, 0.6382, 0.5701, 0.6382, 0.5701, 0.6393, 0.61, 0.6393, 0.6507, 0.637, 0.61, 0.637, 0.61, 0.6382, 0.6507, 0.6382, 0.6507, 0.6382, 0.61, 0.6382, 0.61, 0.6393, 0.6507, 0.6393, 0.6906, 0.637, 0.6507, 0.637, 0.6507, 0.6382, 0.6906, 0.6382, 0.6906, 0.6382, 0.6507, 0.6382, 0.6507, 0.6393, 0.6906, 0.6393, 0.728, 0.637, 0.6906, 0.637, 0.6906, 0.6382, 0.728, 0.6382, 0.728, 0.6382, 0.6906, 0.6382, 0.6906, 0.6393, 0.728, 0.6393, 0.6757, 0.5164, 0.696, 0.5164, 0.696, 0.4366, 0.6757, 0.4366, 0.696, 0.5164, 0.7163, 0.5164, 0.7163, 0.4366, 0.696, 0.4366, 0.7163, 0.5164, 0.7366, 0.5164, 0.7366, 0.4366, 0.7163, 0.4366, 0.7366, 0.5164, 0.7569, 0.5164, 0.7569, 0.4366, 0.7366, 0.4366, 0.6149, 0.5164, 0.6352, 0.5164, 0.6352, 0.4366, 0.6149, 0.4366, 0.6352, 0.5164, 0.6555, 0.5164, 0.6555, 0.4366, 0.6352, 0.4366, 0.6555, 0.5164, 0.6757, 0.5164, 0.6757, 0.4366, 0.6555, 0.4366, 0.5967, 0.5127, 0.593, 0.4925, 0.5896, 0.4935, 0.5931, 0.5131, 0.593, 0.4925, 0.5857, 0.4735, 0.5825, 0.4751, 0.5896, 0.4935, 0.5857, 0.4735, 0.5746, 0.4563, 0.5718, 0.4586, 0.5825, 0.4751, 0.5746, 0.4563, 0.5601, 0.4418, 0.5578, 0.4446, 0.5718, 0.4586, 0.5601, 0.4418, 0.5428, 0.4307, 0.5411, 0.4339, 0.5578, 0.4446, 0.5428, 0.4307, 0.5233, 0.4233, 0.5224, 0.4269, 0.5411, 0.4339, 0.5233, 0.4233, 0.5022, 0.4202, 0.5022, 0.4239, 0.5224, 0.4269, 0.5224, 0.4269, 0.5022, 0.4239, 0.5022, 0.4281, 0.5215, 0.431, 0.5931, 0.5131, 0.5896, 0.4935, 0.5858, 0.4946, 0.589, 0.5135, 0.5896, 0.4935, 0.5825, 0.4751, 0.579, 0.477, 0.5858, 0.4946, 0.5825, 0.4751, 0.5718, 0.4586, 0.5687, 0.4612, 0.579, 0.477, 0.5718, 0.4586, 0.5578, 0.4446, 0.5554, 0.4479, 0.5687, 0.4612, 0.5578, 0.4446, 0.5411, 0.4339, 0.5394, 0.4376, 0.5554, 0.4479, 0.5411, 0.4339, 0.5224, 0.4269, 0.5215, 0.431, 0.5394, 0.4376, 0.5554, 0.4479, 0.5394, 0.4376, 0.5365, 0.4434, 0.5514, 0.4528, 0.5394, 0.4376, 0.5215, 0.431, 0.5199, 0.4373, 0.5365, 0.4434, 0.5215, 0.431, 0.5022, 0.4281, 0.5022, 0.4347, 0.5199, 0.4373, 0.589, 0.5135, 0.5858, 0.4946, 0.5796, 0.4963, 0.5825, 0.5139, 0.5858, 0.4946, 0.579, 0.477, 0.5733, 0.4799, 0.5796, 0.4963, 0.579, 0.477, 0.5687, 0.4612, 0.5638, 0.4652, 0.5733, 0.4799, 0.5687, 0.4612, 0.5554, 0.4479, 0.5514, 0.4528, 0.5638, 0.4652, 0.5638, 0.4652, 0.5514, 0.4528, 0.5022, 0.515, 0.5514, 0.4528, 0.5365, 0.4434, 0.5022, 0.515, 0.5365, 0.4434, 0.5199, 0.4373, 0.5022, 0.515, 0.5199, 0.4373, 0.5022, 0.4347, 0.5022, 0.515, 0.5825, 0.5139, 0.5796, 0.4963, 0.5022, 0.515, 0.5796, 0.4963, 0.5733, 0.4799, 0.5022, 0.515, 0.5733, 0.4799, 0.5638, 0.4652, 0.5022, 0.515, 0.6563, 0.5392, 0.6356, 0.5392, 0.6356, 0.6221, 0.6563, 0.6221, 0.6356, 0.5392, 0.6149, 0.5392, 0.6149, 0.6221, 0.6356, 0.6221, 0.7598, 0.5392, 0.7391, 0.5392, 0.7391, 0.6221, 0.7598, 0.6221, 0.7391, 0.5392, 0.7184, 0.5392, 0.7184, 0.6221, 0.7391, 0.6221, 0.7184, 0.5392, 0.6977, 0.5392, 0.6977, 0.6221, 0.7184, 0.6221, 0.6977, 0.5392, 0.677, 0.5392, 0.677, 0.6221, 0.6977, 0.6221, 0.677, 0.5392, 0.6563, 0.5392, 0.6563, 0.6221, 0.677, 0.6221, 0.6354, 0.5357, 0.635, 0.5312, 0.6155, 0.5312, 0.6151, 0.5357, 0.6561, 0.5357, 0.6557, 0.5312, 0.6362, 0.5312, 0.6358, 0.5357, 0.6768, 0.5357, 0.6764, 0.5312, 0.6569, 0.5312, 0.6565, 0.5357, 0.6975, 0.5357, 0.6971, 0.5312, 0.6777, 0.5312, 0.6772, 0.5357, 0.7182, 0.5357, 0.7178, 0.5312, 0.6984, 0.5312, 0.6979, 0.5357, 0.7389, 0.5357, 0.7385, 0.5312, 0.7191, 0.5312, 0.7186, 0.5357, 0.7596, 0.5357, 0.7592, 0.5312, 0.7398, 0.5312, 0.7393, 0.5357, 0.7398, 0.5312, 0.7592, 0.5312, 0.7584, 0.5246, 0.7405, 0.5246, 0.6155, 0.5312, 0.635, 0.5312, 0.6342, 0.5246, 0.6163, 0.5246, 0.6362, 0.5312, 0.6557, 0.5312, 0.6549, 0.5246, 0.637, 0.5246, 0.6569, 0.5312, 0.6764, 0.5312, 0.6756, 0.5246, 0.6577, 0.5246, 0.6777, 0.5312, 0.6971, 0.5312, 0.6963, 0.5246, 0.6784, 0.5246, 0.6984, 0.5312, 0.7178, 0.5312, 0.717, 0.5246, 0.6991, 0.5246, 0.7191, 0.5312, 0.7385, 0.5312, 0.7377, 0.5246, 0.7198, 0.5246, 0.5648, 0.5735, 0.5744, 0.5583, 0.5022, 0.5236, 0.5744, 0.5583, 0.5803, 0.5414, 0.5022, 0.5236, 0.5803, 0.5414, 0.5823, 0.5236, 0.5022, 0.5236, 0.5022, 0.6037, 0.52, 0.6017, 0.5022, 0.5236, 0.52, 0.6017, 0.5369, 0.5958, 0.5022, 0.5236, 0.5369, 0.5958, 0.5521, 0.5862, 0.5022, 0.5236, 0.5521, 0.5862, 0.5648, 0.5735, 0.5022, 0.5236, 0.7391, 0.5392, 0.7598, 0.5392, 0.7596, 0.5357, 0.7393, 0.5357, 0.7184, 0.5392, 0.7391, 0.5392, 0.7389, 0.5357, 0.7186, 0.5357, 0.6977, 0.5392, 0.7184, 0.5392, 0.7182, 0.5357, 0.6979, 0.5357, 0.677, 0.5392, 0.6977, 0.5392, 0.6975, 0.5357, 0.6772, 0.5357, 0.6563, 0.5392, 0.677, 0.5392, 0.6768, 0.5357, 0.6565, 0.5357, 0.6356, 0.5392, 0.6563, 0.5392, 0.6561, 0.5357, 0.6358, 0.5357, 0.6149, 0.5392, 0.6356, 0.5392, 0.6354, 0.5357, 0.6151, 0.5357, 0.728, 0.6393, 0.6906, 0.6393, 0.6906, 0.6406, 0.728, 0.6406, 0.6906, 0.6393, 0.6507, 0.6393, 0.6507, 0.6406, 0.6906, 0.6406, 0.6507, 0.6393, 0.61, 0.6393, 0.61, 0.6406, 0.6507, 0.6406, 0.61, 0.6393, 0.5701, 0.6393, 0.5701, 0.6406, 0.61, 0.6406, 0.5701, 0.6393, 0.5327, 0.6393, 0.5327, 0.6406, 0.5701, 0.6406, 0.5327, 0.6393, 0.4996, 0.6393, 0.4996, 0.6406, 0.5327, 0.6406, 0.7611, 0.6393, 0.728, 0.6393, 0.728, 0.6406, 0.7611, 0.6406, 0.7611, 0.637, 0.728, 0.637, 0.728, 0.6382, 0.7611, 0.6382, 0.7611, 0.6382, 0.728, 0.6382, 0.728, 0.6393, 0.7611, 0.6393, 0.5327, 0.637, 0.4996, 0.637, 0.4996, 0.6382, 0.5327, 0.6382, 0.5327, 0.6382, 0.4996, 0.6382, 0.4996, 0.6393, 0.5327, 0.6393, 0.5701, 0.637, 0.5327, 0.637, 0.5327, 0.6382, 0.5701, 0.6382, 0.5701, 0.6382, 0.5327, 0.6382, 0.5327, 0.6393, 0.5701, 0.6393, 0.61, 0.637, 0.5701, 0.637, 0.5701, 0.6382, 0.61, 0.6382, 0.61, 0.6382, 0.5701, 0.6382, 0.5701, 0.6393, 0.61, 0.6393, 0.6507, 0.637, 0.61, 0.637, 0.61, 0.6382, 0.6507, 0.6382, 0.6507, 0.6382, 0.61, 0.6382, 0.61, 0.6393, 0.6507, 0.6393, 0.6906, 0.637, 0.6507, 0.637, 0.6507, 0.6382, 0.6906, 0.6382, 0.6906, 0.6382, 0.6507, 0.6382, 0.6507, 0.6393, 0.6906, 0.6393, 0.728, 0.637, 0.6906, 0.637, 0.6906, 0.6382, 0.728, 0.6382, 0.728, 0.6382, 0.6906, 0.6382, 0.6906, 0.6393, 0.728, 0.6393, 0.6757, 0.5164, 0.696, 0.5164, 0.696, 0.4366, 0.6757, 0.4366, 0.696, 0.5164, 0.7163, 0.5164, 0.7163, 0.4366, 0.696, 0.4366, 0.7163, 0.5164, 0.7366, 0.5164, 0.7366, 0.4366, 0.7163, 0.4366, 0.7366, 0.5164, 0.7569, 0.5164, 0.7569, 0.4366, 0.7366, 0.4366, 0.6149, 0.5164, 0.6352, 0.5164, 0.6352, 0.4366, 0.6149, 0.4366, 0.6352, 0.5164, 0.6555, 0.5164, 0.6555, 0.4366, 0.6352, 0.4366, 0.6555, 0.5164, 0.6757, 0.5164, 0.6757, 0.4366, 0.6555, 0.4366, 0.5967, 0.5127, 0.593, 0.4925, 0.5896, 0.4935, 0.5931, 0.5131, 0.593, 0.4925, 0.5857, 0.4735, 0.5825, 0.4751, 0.5896, 0.4935, 0.5857, 0.4735, 0.5746, 0.4563, 0.5718, 0.4586, 0.5825, 0.4751, 0.5746, 0.4563, 0.5601, 0.4418, 0.5578, 0.4446, 0.5718, 0.4586, 0.5601, 0.4418, 0.5428, 0.4307, 0.5411, 0.4339, 0.5578, 0.4446, 0.5428, 0.4307, 0.5233, 0.4233, 0.5224, 0.4269, 0.5411, 0.4339, 0.5233, 0.4233, 0.5022, 0.4202, 0.5022, 0.4239, 0.5224, 0.4269, 0.5224, 0.4269, 0.5022, 0.4239, 0.5022, 0.4281, 0.5215, 0.431, 0.5931, 0.5131, 0.5896, 0.4935, 0.5858, 0.4946, 0.589, 0.5135, 0.5896, 0.4935, 0.5825, 0.4751, 0.579, 0.477, 0.5858, 0.4946, 0.5825, 0.4751, 0.5718, 0.4586, 0.5687, 0.4612, 0.579, 0.477, 0.5718, 0.4586, 0.5578, 0.4446, 0.5554, 0.4479, 0.5687, 0.4612, 0.5578, 0.4446, 0.5411, 0.4339, 0.5394, 0.4376, 0.5554, 0.4479, 0.5411, 0.4339, 0.5224, 0.4269, 0.5215, 0.431, 0.5394, 0.4376, 0.5554, 0.4479, 0.5394, 0.4376, 0.5365, 0.4434, 0.5514, 0.4528, 0.5394, 0.4376, 0.5215, 0.431, 0.5199, 0.4373, 0.5365, 0.4434, 0.5215, 0.431, 0.5022, 0.4281, 0.5022, 0.4347, 0.5199, 0.4373, 0.589, 0.5135, 0.5858, 0.4946, 0.5796, 0.4963, 0.5825, 0.5139, 0.5858, 0.4946, 0.579, 0.477, 0.5733, 0.4799, 0.5796, 0.4963, 0.579, 0.477, 0.5687, 0.4612, 0.5638, 0.4652, 0.5733, 0.4799, 0.5687, 0.4612, 0.5554, 0.4479, 0.5514, 0.4528, 0.5638, 0.4652, 0.5638, 0.4652, 0.5514, 0.4528, 0.5022, 0.515, 0.5514, 0.4528, 0.5365, 0.4434, 0.5022, 0.515, 0.5365, 0.4434, 0.5199, 0.4373, 0.5022, 0.515, 0.5199, 0.4373, 0.5022, 0.4347, 0.5022, 0.515, 0.5825, 0.5139, 0.5796, 0.4963, 0.5022, 0.515, 0.5796, 0.4963, 0.5733, 0.4799, 0.5022, 0.515, 0.5733, 0.4799, 0.5638, 0.4652, 0.5022, 0.515, 0.6563, 0.5392, 0.6563, 0.6221, 0.6356, 0.6221, 0.6356, 0.5392, 0.6356, 0.5392, 0.6356, 0.6221, 0.6149, 0.6221, 0.6149, 0.5392, 0.7598, 0.5392, 0.7598, 0.6221, 0.7391, 0.6221, 0.7391, 0.5392, 0.7391, 0.5392, 0.7391, 0.6221, 0.7184, 0.6221, 0.7184, 0.5392, 0.7184, 0.5392, 0.7184, 0.6221, 0.6977, 0.6221, 0.6977, 0.5392, 0.6977, 0.5392, 0.6977, 0.6221, 0.677, 0.6221, 0.677, 0.5392, 0.677, 0.5392, 0.677, 0.6221, 0.6563, 0.6221, 0.6563, 0.5392, 0.6354, 0.5357, 0.6151, 0.5357, 0.6155, 0.5312, 0.635, 0.5312, 0.6561, 0.5357, 0.6358, 0.5357, 0.6362, 0.5312, 0.6557, 0.5312, 0.6768, 0.5357, 0.6565, 0.5357, 0.6569, 0.5312, 0.6764, 0.5312, 0.6975, 0.5357, 0.6772, 0.5357, 0.6777, 0.5312, 0.6971, 0.5312, 0.7182, 0.5357, 0.6979, 0.5357, 0.6984, 0.5312, 0.7178, 0.5312, 0.7389, 0.5357, 0.7186, 0.5357, 0.7191, 0.5312, 0.7385, 0.5312, 0.7596, 0.5357, 0.7393, 0.5357, 0.7398, 0.5312, 0.7592, 0.5312, 0.7398, 0.5312, 0.7405, 0.5246, 0.7584, 0.5246, 0.7592, 0.5312, 0.6155, 0.5312, 0.6163, 0.5246, 0.6342, 0.5246, 0.635, 0.5312, 0.6362, 0.5312, 0.637, 0.5246, 0.6549, 0.5246, 0.6557, 0.5312, 0.6569, 0.5312, 0.6577, 0.5246, 0.6756, 0.5246, 0.6764, 0.5312, 0.6777, 0.5312, 0.6784, 0.5246, 0.6963, 0.5246, 0.6971, 0.5312, 0.6984, 0.5312, 0.6991, 0.5246, 0.717, 0.5246, 0.7178, 0.5312, 0.7191, 0.5312, 0.7198, 0.5246, 0.7377, 0.5246, 0.7385, 0.5312, 0.5648, 0.5735, 0.5022, 0.5236, 0.5744, 0.5583, 0.5744, 0.5583, 0.5022, 0.5236, 0.5803, 0.5414, 0.5803, 0.5414, 0.5022, 0.5236, 0.5823, 0.5236, 0.5022, 0.6037, 0.5022, 0.5236, 0.52, 0.6017, 0.52, 0.6017, 0.5022, 0.5236, 0.5369, 0.5958, 0.5369, 0.5958, 0.5022, 0.5236, 0.5521, 0.5862, 0.5521, 0.5862, 0.5022, 0.5236, 0.5648, 0.5735, 0.7391, 0.5392, 0.7393, 0.5357, 0.7596, 0.5357, 0.7598, 0.5392, 0.7184, 0.5392, 0.7186, 0.5357, 0.7389, 0.5357, 0.7391, 0.5392, 0.6977, 0.5392, 0.6979, 0.5357, 0.7182, 0.5357, 0.7184, 0.5392, 0.677, 0.5392, 0.6772, 0.5357, 0.6975, 0.5357, 0.6977, 0.5392, 0.6563, 0.5392, 0.6565, 0.5357, 0.6768, 0.5357, 0.677, 0.5392, 0.6356, 0.5392, 0.6358, 0.5357, 0.6561, 0.5357, 0.6563, 0.5392, 0.6149, 0.5392, 0.6151, 0.5357, 0.6354, 0.5357, 0.6356, 0.5392, 0.728, 0.6393, 0.728, 0.6406, 0.6906, 0.6406, 0.6906, 0.6393, 0.6906, 0.6393, 0.6906, 0.6406, 0.6507, 0.6406, 0.6507, 0.6393, 0.6507, 0.6393, 0.6507, 0.6406, 0.61, 0.6406, 0.61, 0.6393, 0.61, 0.6393, 0.61, 0.6406, 0.5701, 0.6406, 0.5701, 0.6393, 0.5701, 0.6393, 0.5701, 0.6406, 0.5327, 0.6406, 0.5327, 0.6393, 0.5327, 0.6393, 0.5327, 0.6406, 0.4996, 0.6406, 0.4996, 0.6393, 0.7611, 0.6393, 0.7611, 0.6406, 0.728, 0.6406, 0.728, 0.6393, 0.7611, 0.637, 0.7611, 0.6382, 0.728, 0.6382, 0.728, 0.637, 0.7611, 0.6382, 0.7611, 0.6393, 0.728, 0.6393, 0.728, 0.6382, 0.5327, 0.637, 0.5327, 0.6382, 0.4996, 0.6382, 0.4996, 0.637, 0.5327, 0.6382, 0.5327, 0.6393, 0.4996, 0.6393, 0.4996, 0.6382, 0.5701, 0.637, 0.5701, 0.6382, 0.5327, 0.6382, 0.5327, 0.637, 0.5701, 0.6382, 0.5701, 0.6393, 0.5327, 0.6393, 0.5327, 0.6382, 0.61, 0.637, 0.61, 0.6382, 0.5701, 0.6382, 0.5701, 0.637, 0.61, 0.6382, 0.61, 0.6393, 0.5701, 0.6393, 0.5701, 0.6382, 0.6507, 0.637, 0.6507, 0.6382, 0.61, 0.6382, 0.61, 0.637, 0.6507, 0.6382, 0.6507, 0.6393, 0.61, 0.6393, 0.61, 0.6382, 0.6906, 0.637, 0.6906, 0.6382, 0.6507, 0.6382, 0.6507, 0.637, 0.6906, 0.6382, 0.6906, 0.6393, 0.6507, 0.6393, 0.6507, 0.6382, 0.728, 0.637, 0.728, 0.6382, 0.6906, 0.6382, 0.6906, 0.637, 0.728, 0.6382, 0.728, 0.6393, 0.6906, 0.6393, 0.6906, 0.6382, 0.6757, 0.5164, 0.6757, 0.4366, 0.696, 0.4366, 0.696, 0.5164, 0.696, 0.5164, 0.696, 0.4366, 0.7163, 0.4366, 0.7163, 0.5164, 0.7163, 0.5164, 0.7163, 0.4366, 0.7366, 0.4366, 0.7366, 0.5164, 0.7366, 0.5164, 0.7366, 0.4366, 0.7569, 0.4366, 0.7569, 0.5164, 0.6149, 0.5164, 0.6149, 0.4366, 0.6352, 0.4366, 0.6352, 0.5164, 0.6352, 0.5164, 0.6352, 0.4366, 0.6555, 0.4366, 0.6555, 0.5164, 0.6555, 0.5164, 0.6555, 0.4366, 0.6757, 0.4366, 0.6757, 0.5164, 0.5967, 0.5127, 0.5931, 0.5131, 0.5896, 0.4935, 0.593, 0.4925, 0.593, 0.4925, 0.5896, 0.4935, 0.5825, 0.4751, 0.5857, 0.4735, 0.5857, 0.4735, 0.5825, 0.4751, 0.5718, 0.4586, 0.5746, 0.4563, 0.5746, 0.4563, 0.5718, 0.4586, 0.5578, 0.4446, 0.5601, 0.4418, 0.5601, 0.4418, 0.5578, 0.4446, 0.5411, 0.4339, 0.5428, 0.4307, 0.5428, 0.4307, 0.5411, 0.4339, 0.5224, 0.4269, 0.5233, 0.4233, 0.5233, 0.4233, 0.5224, 0.4269, 0.5022, 0.4239, 0.5022, 0.4202, 0.5224, 0.4269, 0.5215, 0.431, 0.5022, 0.4281, 0.5022, 0.4239, 0.5931, 0.5131, 0.589, 0.5135, 0.5858, 0.4946, 0.5896, 0.4935, 0.5896, 0.4935, 0.5858, 0.4946, 0.579, 0.477, 0.5825, 0.4751, 0.5825, 0.4751, 0.579, 0.477, 0.5687, 0.4612, 0.5718, 0.4586, 0.5718, 0.4586, 0.5687, 0.4612, 0.5554, 0.4479, 0.5578, 0.4446, 0.5578, 0.4446, 0.5554, 0.4479, 0.5394, 0.4376, 0.5411, 0.4339, 0.5411, 0.4339, 0.5394, 0.4376, 0.5215, 0.431, 0.5224, 0.4269, 0.5554, 0.4479, 0.5514, 0.4528, 0.5365, 0.4434, 0.5394, 0.4376, 0.5394, 0.4376, 0.5365, 0.4434, 0.5199, 0.4373, 0.5215, 0.431, 0.5215, 0.431, 0.5199, 0.4373, 0.5022, 0.4347, 0.5022, 0.4281, 0.589, 0.5135, 0.5825, 0.5139, 0.5796, 0.4963, 0.5858, 0.4946, 0.5858, 0.4946, 0.5796, 0.4963, 0.5733, 0.4799, 0.579, 0.477, 0.579, 0.477, 0.5733, 0.4799, 0.5638, 0.4652, 0.5687, 0.4612, 0.5687, 0.4612, 0.5638, 0.4652, 0.5514, 0.4528, 0.5554, 0.4479, 0.5638, 0.4652, 0.5022, 0.515, 0.5514, 0.4528, 0.5514, 0.4528, 0.5022, 0.515, 0.5365, 0.4434, 0.5365, 0.4434, 0.5022, 0.515, 0.5199, 0.4373, 0.5199, 0.4373, 0.5022, 0.515, 0.5022, 0.4347, 0.5825, 0.5139, 0.5022, 0.515, 0.5796, 0.4963, 0.5796, 0.4963, 0.5022, 0.515, 0.5733, 0.4799, 0.5733, 0.4799, 0.5022, 0.515, 0.5638, 0.4652])
me_pot_001.materials.append(mat_metallic)
me_pot_001.update()
me_pot_001.normals_split_custom_set([tuple(v) for v in zip(*[iter([0.4207, -0.8735, -0.2449, 0.3756, -0.78, 0.5006, 0.1926, -0.844, 0.5006, 0.2157, -0.9452, -0.2449, 0.2157, -0.9452, -0.2449, 0.1926, -0.844, 0.5006, 1.435e-07, -0.8657, 0.5006, 0.0, -0.9695, -0.2449, 0.9695, 3.257e-08, -0.2449, 0.8657, 2.44e-08, 0.5006, 0.844, -0.1926, 0.5006, 0.9452, -0.2157, -0.2449, 0.9452, -0.2157, -0.2449, 0.844, -0.1926, 0.5006, 0.78, -0.3756, 0.5006, 0.8735, -0.4207, -0.2449, 0.8735, -0.4207, -0.2449, 0.78, -0.3756, 0.5006, 0.6768, -0.5398, 0.5006, 0.758, -0.6045, -0.2449, 0.758, -0.6045, -0.2449, 0.6768, -0.5398, 0.5006, 0.5398, -0.6768, 0.5006, 0.6045, -0.758, -0.2449, 0.6045, -0.758, -0.2449, 0.5398, -0.6768, 0.5006, 0.3756, -0.78, 0.5006, 0.4207, -0.8735, -0.2449, 0.1553, -0.6802, -0.7164, 1.268e-09, -0.6977, -0.7164, 2.114e-09, -0.2821, -0.9594, 0.06277, -0.275, -0.9594, 0.3027, -0.6286, -0.7164, 0.1553, -0.6802, -0.7164, 0.06277, -0.275, -0.9594, 0.1224, -0.2542, -0.9594, 0.435, -0.5455, -0.7164, 0.3027, -0.6286, -0.7164, 0.1224, -0.2542, -0.9594, 0.1759, -0.2205, -0.9594, 0.5455, -0.435, -0.7164, 0.435, -0.5455, -0.7164, 0.1759, -0.2205, -0.9594, 0.2205, -0.1759, -0.9594, 0.6286, -0.3027, -0.7164, 0.5455, -0.435, -0.7164, 0.2205, -0.1759, -0.9594, 0.2542, -0.1224, -0.9594, 0.6802, -0.1553, -0.7164, 0.6286, -0.3027, -0.7164, 0.2542, -0.1224, -0.9594, 0.275, -0.06277, -0.9594, 0.6977, 3.297e-08, -0.7164, 0.6802, -0.1553, -0.7164, 0.275, -0.06277, -0.9594, 0.2821, 0.0, -0.9594, 0.275, -0.06277, -0.9594, 0.05348, -0.01221, -0.9985, 0.05486, 0.0, -0.9985, 0.2821, 0.0, -0.9594, 2.114e-09, -0.2821, -0.9594, 1.188e-09, -0.05486, -0.9985, 0.01221, -0.05348, -0.9985, 0.06277, -0.275, -0.9594, 0.06277, -0.275, -0.9594, 0.01221, -0.05348, -0.9985, 0.0238, -0.04943, -0.9985, 0.1224, -0.2542, -0.9594, 0.1224, -0.2542, -0.9594, 0.0238, -0.04943, -0.9985, 0.0342, -0.04289, -0.9985, 0.1759, -0.2205, -0.9594, 0.1759, -0.2205, -0.9594, 0.0342, -0.04289, -0.9985, 0.04289, -0.0342, -0.9985, 0.2205, -0.1759, -0.9594, 0.2205, -0.1759, -0.9594, 0.04289, -0.0342, -0.9985, 0.04943, -0.0238, -0.9985, 0.2542, -0.1224, -0.9594, 0.2542, -0.1224, -0.9594, 0.04943, -0.0238, -0.9985, 0.05348, -0.01221, -0.9985, 0.275, -0.06277, -0.9594, 0.04289, -0.0342, -0.9985, 0.0, 0.0, -1.0, 0.04943, -0.0238, -0.9985, 0.04943, -0.0238, -0.9985, 0.0, 0.0, -1.0, 0.05348, -0.01221, -0.9985, 0.05348, -0.01221, -0.9985, 0.0, 0.0, -1.0, 0.05486, 0.0, -0.9985, 1.188e-09, -0.05486, -0.9985, 0.0, 0.0, -1.0, 0.01221, -0.05348, -0.9985, 0.01221, -0.05348, -0.9985, 0.0, 0.0, -1.0, 0.0238, -0.04943, -0.9985, 0.0238, -0.04943, -0.9985, 0.0, 0.0, -1.0, 0.0342, -0.04289, -0.9985, 0.0342, -0.04289, -0.9985, 0.0, 0.0, -1.0, 0.04289, -0.0342, -0.9985, 0.9452, -0.2157, -0.2449, 0.6802, -0.1553, -0.7164, 0.6977, 3.297e-08, -0.7164, 0.9695, 3.257e-08, -0.2449, 0.8735, -0.4207, -0.2449, 0.6286, -0.3027, -0.7164, 0.6802, -0.1553, -0.7164, 0.9452, -0.2157, -0.2449, 0.758, -0.6045, -0.2449, 0.5455, -0.435, -0.7164, 0.6286, -0.3027, -0.7164, 0.8735, -0.4207, -0.2449, 0.6045, -0.758, -0.2449, 0.435, -0.5455, -0.7164, 0.5455, -0.435, -0.7164, 0.758, -0.6045, -0.2449, 0.4207, -0.8735, -0.2449, 0.3027, -0.6286, -0.7164, 0.435, -0.5455, -0.7164, 0.6045, -0.758, -0.2449, 0.2157, -0.9452, -0.2449, 0.1553, -0.6802, -0.7164, 0.3027, -0.6286, -0.7164, 0.4207, -0.8735, -0.2449, 0.0, -0.9695, -0.2449, 1.268e-09, -0.6977, -0.7164, 0.1553, -0.6802, -0.7164, 0.2157, -0.9452, -0.2449, -0.2186, 0.0499, 0.9745, -0.8248, 0.1883, 0.5332, -0.7622, 0.3671, 0.5332, -0.2021, 0.09732, 0.9745, -0.2021, 0.09732, 0.9745, -0.7622, 0.3671, 0.5332, -0.6614, 0.5275, 0.5332, -0.1754, 0.1398, 0.9745, -0.1754, 0.1398, 0.9745, -0.6614, 0.5275, 0.5332, -0.5275, 0.6614, 0.5332, -0.1398, 0.1754, 0.9745, -0.1398, 0.1754, 0.9745, -0.5275, 0.6614, 0.5332, -0.3671, 0.7622, 0.5332, -0.09732, 0.2021, 0.9745, -0.09732, 0.2021, 0.9745, -0.3671, 0.7622, 0.5332, -0.1883, 0.8248, 0.5332, -0.04991, 0.2187, 0.9745, -0.04991, 0.2187, 0.9745, -0.1883, 0.8248, 0.5332, -1.347e-09, 0.846, 0.5332, 1.552e-07, 0.2243, 0.9745, -0.2242, -1.704e-08, 0.9745, -0.846, -2.155e-08, 0.5333, -0.8248, 0.1883, 0.5332, -0.2186, 0.0499, 0.9745, 0.8657, 2.44e-08, 0.5006, 0.2566, 2.332e-08, 0.9665, 0.2502, -0.05711, 0.9665, 0.844, -0.1926, 0.5006, 0.2566, 2.332e-08, 0.9665, -0.2242, -1.704e-08, 0.9745, -0.2186, 0.0499, 0.9745, 0.2502, -0.05711, 0.9665, 0.1926, -0.844, 0.5006, 0.05711, -0.2502, 0.9665, 2.725e-07, -0.2567, 0.9665, 1.435e-07, -0.8657, 0.5006, 0.05711, -0.2502, 0.9665, -0.04991, 0.2187, 0.9745, 1.552e-07, 0.2243, 0.9745, 2.725e-07, -0.2567, 0.9665, 0.3756, -0.78, 0.5006, 0.1114, -0.2312, 0.9665, 0.05711, -0.2502, 0.9665, 0.1926, -0.844, 0.5006, 0.1114, -0.2312, 0.9665, -0.09732, 0.2021, 0.9745, -0.04991, 0.2187, 0.9745, 0.05711, -0.2502, 0.9665, 0.5398, -0.6768, 0.5006, 0.16, -0.2007, 0.9665, 0.1114, -0.2312, 0.9665, 0.3756, -0.78, 0.5006, 0.16, -0.2007, 0.9665, -0.1398, 0.1754, 0.9745, -0.09732, 0.2021, 0.9745, 0.1114, -0.2312, 0.9665, 0.6768, -0.5398, 0.5006, 0.2007, -0.16, 0.9665, 0.16, -0.2007, 0.9665, 0.5398, -0.6768, 0.5006, 0.2007, -0.16, 0.9665, -0.1754, 0.1398, 0.9745, -0.1398, 0.1754, 0.9745, 0.16, -0.2007, 0.9665, 0.78, -0.3756, 0.5006, 0.2312, -0.1114, 0.9665, 0.2007, -0.16, 0.9665, 0.6768, -0.5398, 0.5006, 0.2312, -0.1114, 0.9665, -0.2021, 0.09732, 0.9745, -0.1754, 0.1398, 0.9745, 0.2007, -0.16, 0.9665, 0.844, -0.1926, 0.5006, 0.2502, -0.05711, 0.9665, 0.2312, -0.1114, 0.9665, 0.78, -0.3756, 0.5006, 0.2502, -0.05711, 0.9665, -0.2186, 0.0499, 0.9745, -0.2021, 0.09732, 0.9745, 0.2312, -0.1114, 0.9665, -0.6614, 0.5275, 0.5332, -0.759, 0.6052, 0.2401, -0.6052, 0.759, 0.2401, -0.5275, 0.6614, 0.5332, -0.5275, 0.6614, 0.5332, -0.6052, 0.759, 0.2401, -0.4212, 0.8746, 0.2401, -0.3671, 0.7622, 0.5332, -0.3671, 0.7622, 0.5332, -0.4212, 0.8746, 0.2401, -0.216, 0.9464, 0.2401, -0.1883, 0.8248, 0.5332, -0.1883, 0.8248, 0.5332, -0.216, 0.9464, 0.2401, -2.502e-09, 0.9707, 0.2401, -1.347e-09, 0.846, 0.5332, -0.846, -2.155e-08, 0.5333, -0.9707, 2.502e-09, 0.2401, -0.9464, 0.216, 0.2401, -0.8248, 0.1883, 0.5332, -0.8248, 0.1883, 0.5332, -0.9464, 0.216, 0.2401, -0.8746, 0.4212, 0.2401, -0.7622, 0.3671, 0.5332, -0.7622, 0.3671, 0.5332, -0.8746, 0.4212, 0.2401, -0.759, 0.6052, 0.2401, -0.6614, 0.5275, 0.5332, -0.9707, 2.502e-09, 0.2401, -0.7402, 6.232e-09, 0.6724, -0.7215, 0.1648, 0.6725, -0.9464, 0.216, 0.2401, -0.9464, 0.216, 0.2401, -0.7215, 0.1648, 0.6725, -0.6664, 0.3212, 0.6729, -0.8746, 0.4212, 0.2401, -0.8746, 0.4212, 0.2401, -0.6664, 0.3212, 0.6729, -0.5777, 0.4611, 0.6736, -0.759, 0.6052, 0.2401, -0.759, 0.6052, 0.2401, -0.5777, 0.4611, 0.6736, -0.46, 0.5775, 0.6744, -0.6052, 0.759, 0.2401, -0.6052, 0.759, 0.2401, -0.46, 0.5775, 0.6744, -0.3195, 0.6645, 0.6755, -0.4212, 0.8746, 0.2401, -0.4212, 0.8746, 0.2401, -0.3195, 0.6645, 0.6755, -0.1633, 0.7178, 0.6768, -0.216, 0.9464, 0.2401, -0.216, 0.9464, 0.2401, -0.1633, 0.7178, 0.6768, -7.495e-09, 0.7355, 0.6775, -2.502e-09, 0.9707, 0.2401, -0.1633, 0.7178, 0.6768, -0.08005, 0.3481, 0.934, -3.65e-09, 0.356, 0.9345, -7.495e-09, 0.7355, 0.6775, -0.7402, 6.232e-09, 0.6724, -0.3634, 1.219e-09, 0.9316, -0.3541, 0.08067, 0.9317, -0.7215, 0.1648, 0.6725, -0.7215, 0.1648, 0.6725, -0.3541, 0.08067, 0.9317, -0.3268, 0.1571, 0.9319, -0.6664, 0.3212, 0.6729, -0.6664, 0.3212, 0.6729, -0.3268, 0.1571, 0.9319, -0.283, 0.2252, 0.9323, -0.5777, 0.4611, 0.6736, -0.5777, 0.4611, 0.6736, -0.283, 0.2252, 0.9323, -0.2251, 0.2815, 0.9328, -0.46, 0.5775, 0.6744, -0.46, 0.5775, 0.6744, -0.2251, 0.2815, 0.9328, -0.1563, 0.3232, 0.9333, -0.3195, 0.6645, 0.6755, -0.3195, 0.6645, 0.6755, -0.1563, 0.3232, 0.9333, -0.08005, 0.3481, 0.934, -0.1633, 0.7178, 0.6768, -0.2251, 0.2815, 0.9328, -0.05049, 0.06331, 0.9967, -0.03514, 0.07296, 0.9967, -0.1563, 0.3232, 0.9333, -0.1563, 0.3232, 0.9333, -0.03514, 0.07296, 0.9967, -0.01799, 0.07897, 0.9967, -0.08005, 0.3481, 0.934, -0.08005, 0.3481, 0.934, -0.01799, 0.07897, 0.9967, 8.923e-10, 0.08095, 0.9967, -3.65e-09, 0.356, 0.9345, -0.3634, 1.219e-09, 0.9316, -0.08098, 0.0, 0.9967, -0.07895, 0.01802, 0.9967, -0.3541, 0.08067, 0.9317, -0.3541, 0.08067, 0.9317, -0.07895, 0.01802, 0.9967, -0.07296, 0.03514, 0.9967, -0.3268, 0.1571, 0.9319, -0.3268, 0.1571, 0.9319, -0.07296, 0.03514, 0.9967, -0.06331, 0.05049, 0.9967, -0.283, 0.2252, 0.9323, -0.283, 0.2252, 0.9323, -0.06331, 0.05049, 0.9967, -0.05049, 0.06331, 0.9967, -0.2251, 0.2815, 0.9328, -0.06331, 0.05049, 0.9967, -7.069e-17, -1.767e-16, 1.0, -0.05049, 0.06331, 0.9967, -0.05049, 0.06331, 0.9967, -7.069e-17, -1.767e-16, 1.0, -0.03514, 0.07296, 0.9967, -0.03514, 0.07296, 0.9967, -7.069e-17, -1.767e-16, 1.0, -0.01799, 0.07897, 0.9967, -0.01799, 0.07897, 0.9967, -7.069e-17, -1.767e-16, 1.0, 8.923e-10, 0.08095, 0.9967, -0.08098, 0.0, 0.9967, -7.069e-17, -1.767e-16, 1.0, -0.07895, 0.01802, 0.9967, -0.07895, 0.01802, 0.9967, -7.069e-17, -1.767e-16, 1.0, -0.07296, 0.03514, 0.9967, -0.07296, 0.03514, 0.9967, -7.069e-17, -1.767e-16, 1.0, -0.06331, 0.05049, 0.9967, -0.4207, -0.8735, -0.2449, -0.2157, -0.9452, -0.2449, -0.1926, -0.844, 0.5006, -0.3756, -0.78, 0.5006, -0.2157, -0.9452, -0.2449, 0.0, -0.9695, -0.2449, 1.435e-07, -0.8657, 0.5006, -0.1926, -0.844, 0.5006, -0.9695, -3.007e-08, -0.2449, -0.9452, -0.2157, -0.2449, -0.844, -0.1926, 0.5006, -0.8657, -2.009e-08, 0.5006, -0.9452, -0.2157, -0.2449, -0.8735, -0.4207, -0.2449, -0.78, -0.3756, 0.5006, -0.844, -0.1926, 0.5006, -0.8735, -0.4207, -0.2449, -0.758, -0.6045, -0.2449, -0.6768, -0.5398, 0.5006, -0.78, -0.3756, 0.5006, -0.758, -0.6045, -0.2449, -0.6045, -0.758, -0.2449, -0.5398, -0.6768, 0.5006, -0.6768, -0.5398, 0.5006, -0.6045, -0.758, -0.2449, -0.4207, -0.8735, -0.2449, -0.3756, -0.78, 0.5006, -0.5398, -0.6768, 0.5006, -0.1553, -0.6802, -0.7164, -0.06277, -0.275, -0.9594, 2.114e-09, -0.2821, -0.9594, 1.268e-09, -0.6977, -0.7164, -0.3027, -0.6286, -0.7164, -0.1224, -0.2542, -0.9594, -0.06277, -0.275, -0.9594, -0.1553, -0.6802, -0.7164, -0.435, -0.5455, -0.7164, -0.1759, -0.2205, -0.9594, -0.1224, -0.2542, -0.9594, -0.3027, -0.6286, -0.7164, -0.5455, -0.435, -0.7164, -0.2205, -0.1759, -0.9594, -0.1759, -0.2205, -0.9594, -0.435, -0.5455, -0.7164, -0.6286, -0.3027, -0.7164, -0.2542, -0.1224, -0.9594, -0.2205, -0.1759, -0.9594, -0.5455, -0.435, -0.7164, -0.6802, -0.1553, -0.7164, -0.275, -0.06277, -0.9594, -0.2542, -0.1224, -0.9594, -0.6286, -0.3027, -0.7164, -0.6977, -3.424e-08, -0.7164, -0.2821, 0.0, -0.9594, -0.275, -0.06277, -0.9594, -0.6802, -0.1553, -0.7164, -0.275, -0.06277, -0.9594, -0.2821, 0.0, -0.9594, -0.05486, 0.0, -0.9985, -0.05348, -0.01221, -0.9985, 2.114e-09, -0.2821, -0.9594, -0.06277, -0.275, -0.9594, -0.01221, -0.05348, -0.9985, 1.188e-09, -0.05486, -0.9985, -0.06277, -0.275, -0.9594, -0.1224, -0.2542, -0.9594, -0.0238, -0.04943, -0.9985, -0.01221, -0.05348, -0.9985, -0.1224, -0.2542, -0.9594, -0.1759, -0.2205, -0.9594, -0.0342, -0.04289, -0.9985, -0.0238, -0.04943, -0.9985, -0.1759, -0.2205, -0.9594, -0.2205, -0.1759, -0.9594, -0.04289, -0.0342, -0.9985, -0.0342, -0.04289, -0.9985, -0.2205, -0.1759, -0.9594, -0.2542, -0.1224, -0.9594, -0.04943, -0.0238, -0.9985, -0.04289, -0.0342, -0.9985, -0.2542, -0.1224, -0.9594, -0.275, -0.06277, -0.9594, -0.05348, -0.01221, -0.9985, -0.04943, -0.0238, -0.9985, -0.04289, -0.0342, -0.9985, -0.04943, -0.0238, -0.9985, 0.0, 0.0, -1.0, -0.04943, -0.0238, -0.9985, -0.05348, -0.01221, -0.9985, 0.0, 0.0, -1.0, -0.05348, -0.01221, -0.9985, -0.05486, 0.0, -0.9985, 0.0, 0.0, -1.0, 1.188e-09, -0.05486, -0.9985, -0.01221, -0.05348, -0.9985, 0.0, 0.0, -1.0, -0.01221, -0.05348, -0.9985, -0.0238, -0.04943, -0.9985, 0.0, 0.0, -1.0, -0.0238, -0.04943, -0.9985, -0.0342, -0.04289, -0.9985, 0.0, 0.0, -1.0, -0.0342, -0.04289, -0.9985, -0.04289, -0.0342, -0.9985, 0.0, 0.0, -1.0, -0.9452, -0.2157, -0.2449, -0.9695, -3.007e-08, -0.2449, -0.6977, -3.424e-08, -0.7164, -0.6802, -0.1553, -0.7164, -0.8735, -0.4207, -0.2449, -0.9452, -0.2157, -0.2449, -0.6802, -0.1553, -0.7164, -0.6286, -0.3027, -0.7164, -0.758, -0.6045, -0.2449, -0.8735, -0.4207, -0.2449, -0.6286, -0.3027, -0.7164, -0.5455, -0.435, -0.7164, -0.6045, -0.758, -0.2449, -0.758, -0.6045, -0.2449, -0.5455, -0.435, -0.7164, -0.435, -0.5455, -0.7164, -0.4207, -0.8735, -0.2449, -0.6045, -0.758, -0.2449, -0.435, -0.5455, -0.7164, -0.3027, -0.6286, -0.7164, -0.2157, -0.9452, -0.2449, -0.4207, -0.8735, -0.2449, -0.3027, -0.6286, -0.7164, -0.1553, -0.6802, -0.7164, 0.0, -0.9695, -0.2449, -0.2157, -0.9452, -0.2449, -0.1553, -0.6802, -0.7164, 1.268e-09, -0.6977, -0.7164, 0.2186, 0.0499, 0.9745, 0.2021, 0.09732, 0.9745, 0.7622, 0.3671, 0.5332, 0.8248, 0.1883, 0.5332, 0.2021, 0.09732, 0.9745, 0.1754, 0.1398, 0.9745, 0.6614, 0.5275, 0.5332, 0.7622, 0.3671, 0.5332, 0.1754, 0.1398, 0.9745, 0.1398, 0.1754, 0.9745, 0.5275, 0.6614, 0.5332, 0.6614, 0.5275, 0.5332, 0.1398, 0.1754, 0.9745, 0.09732, 0.2021, 0.9745, 0.3671, 0.7622, 0.5332, 0.5275, 0.6614, 0.5332, 0.09732, 0.2021, 0.9745, 0.04991, 0.2187, 0.9745, 0.1883, 0.8248, 0.5332, 0.3671, 0.7622, 0.5332, 0.04991, 0.2187, 0.9745, 1.552e-07, 0.2243, 0.9745, -1.347e-09, 0.846, 0.5332, 0.1883, 0.8248, 0.5332, 0.2242, 1.704e-08, 0.9745, 0.2186, 0.0499, 0.9745, 0.8248, 0.1883, 0.5332, 0.846, 2.425e-08, 0.5333, -0.8657, -2.009e-08, 0.5006, -0.844, -0.1926, 0.5006, -0.2502, -0.05711, 0.9665, -0.2566, -2.332e-08, 0.9665, -0.2566, -2.332e-08, 0.9665, -0.2502, -0.05711, 0.9665, 0.2186, 0.0499, 0.9745, 0.2242, 1.704e-08, 0.9745, -0.1926, -0.844, 0.5006, 1.435e-07, -0.8657, 0.5006, 2.725e-07, -0.2567, 0.9665, -0.05711, -0.2502, 0.9665, -0.05711, -0.2502, 0.9665, 2.725e-07, -0.2567, 0.9665, 1.552e-07, 0.2243, 0.9745, 0.04991, 0.2187, 0.9745, -0.3756, -0.78, 0.5006, -0.1926, -0.844, 0.5006, -0.05711, -0.2502, 0.9665, -0.1114, -0.2312, 0.9665, -0.1114, -0.2312, 0.9665, -0.05711, -0.2502, 0.9665, 0.04991, 0.2187, 0.9745, 0.09732, 0.2021, 0.9745, -0.5398, -0.6768, 0.5006, -0.3756, -0.78, 0.5006, -0.1114, -0.2312, 0.9665, -0.16, -0.2007, 0.9665, -0.16, -0.2007, 0.9665, -0.1114, -0.2312, 0.9665, 0.09732, 0.2021, 0.9745, 0.1398, 0.1754, 0.9745, -0.6768, -0.5398, 0.5006, -0.5398, -0.6768, 0.5006, -0.16, -0.2007, 0.9665, -0.2007, -0.16, 0.9665, -0.2007, -0.16, 0.9665, -0.16, -0.2007, 0.9665, 0.1398, 0.1754, 0.9745, 0.1754, 0.1398, 0.9745, -0.78, -0.3756, 0.5006, -0.6768, -0.5398, 0.5006, -0.2007, -0.16, 0.9665, -0.2312, -0.1114, 0.9665, -0.2312, -0.1114, 0.9665, -0.2007, -0.16, 0.9665, 0.1754, 0.1398, 0.9745, 0.2021, 0.09732, 0.9745, -0.844, -0.1926, 0.5006, -0.78, -0.3756, 0.5006, -0.2312, -0.1114, 0.9665, -0.2502, -0.05711, 0.9665, -0.2502, -0.05711, 0.9665, -0.2312, -0.1114, 0.9665, 0.2021, 0.09732, 0.9745, 0.2186, 0.0499, 0.9745, 0.6614, 0.5275, 0.5332, 0.5275, 0.6614, 0.5332, 0.6052, 0.759, 0.2401, 0.759, 0.6052, 0.2401, 0.5275, 0.6614, 0.5332, 0.3671, 0.7622, 0.5332, 0.4212, 0.8746, 0.2401, 0.6052, 0.759, 0.2401, 0.3671, 0.7622, 0.5332, 0.1883, 0.8248, 0.5332, 0.216, 0.9464, 0.2401, 0.4212, 0.8746, 0.2401, 0.1883, 0.8248, 0.5332, -1.347e-09, 0.846, 0.5332, -2.502e-09, 0.9707, 0.2401, 0.216, 0.9464, 0.2401, 0.846, 2.425e-08, 0.5333, 0.8248, 0.1883, 0.5332, 0.9464, 0.216, 0.2401, 0.9707, 0.0, 0.2401, 0.8248, 0.1883, 0.5332, 0.7622, 0.3671, 0.5332, 0.8746, 0.4212, 0.2401, 0.9464, 0.216, 0.2401, 0.7622, 0.3671, 0.5332, 0.6614, 0.5275, 0.5332, 0.759, 0.6052, 0.2401, 0.8746, 0.4212, 0.2401, 0.9707, 0.0, 0.2401, 0.9464, 0.216, 0.2401, 0.7215, 0.1648, 0.6725, 0.7402, -7.479e-09, 0.6724, 0.9464, 0.216, 0.2401, 0.8746, 0.4212, 0.2401, 0.6664, 0.3212, 0.6729, 0.7215, 0.1648, 0.6725, 0.8746, 0.4212, 0.2401, 0.759, 0.6052, 0.2401, 0.5777, 0.4611, 0.6736, 0.6664, 0.3212, 0.6729, 0.759, 0.6052, 0.2401, 0.6052, 0.759, 0.2401, 0.46, 0.5775, 0.6744, 0.5777, 0.4611, 0.6736, 0.6052, 0.759, 0.2401, 0.4212, 0.8746, 0.2401, 0.3195, 0.6645, 0.6755, 0.46, 0.5775, 0.6744, 0.4212, 0.8746, 0.2401, 0.216, 0.9464, 0.2401, 0.1633, 0.7178, 0.6768, 0.3195, 0.6645, 0.6755, 0.216, 0.9464, 0.2401, -2.502e-09, 0.9707, 0.2401, -7.495e-09, 0.7355, 0.6775, 0.1633, 0.7178, 0.6768, 0.1633, 0.7178, 0.6768, -7.495e-09, 0.7355, 0.6775, -3.65e-09, 0.356, 0.9345, 0.08005, 0.3481, 0.934, 0.7402, -7.479e-09, 0.6724, 0.7215, 0.1648, 0.6725, 0.3541, 0.08067, 0.9317, 0.3634, -1.219e-09, 0.9316, 0.7215, 0.1648, 0.6725, 0.6664, 0.3212, 0.6729, 0.3268, 0.1571, 0.9319, 0.3541, 0.08067, 0.9317, 0.6664, 0.3212, 0.6729, 0.5777, 0.4611, 0.6736, 0.283, 0.2252, 0.9323, 0.3268, 0.1571, 0.9319, 0.5777, 0.4611, 0.6736, 0.46, 0.5775, 0.6744, 0.2251, 0.2815, 0.9328, 0.283, 0.2252, 0.9323, 0.46, 0.5775, 0.6744, 0.3195, 0.6645, 0.6755, 0.1563, 0.3232, 0.9333, 0.2251, 0.2815, 0.9328, 0.3195, 0.6645, 0.6755, 0.1633, 0.7178, 0.6768, 0.08005, 0.3481, 0.934, 0.1563, 0.3232, 0.9333, 0.2251, 0.2815, 0.9328, 0.1563, 0.3232, 0.9333, 0.03514, 0.07296, 0.9967, 0.05049, 0.06331, 0.9967, 0.1563, 0.3232, 0.9333, 0.08005, 0.3481, 0.934, 0.01799, 0.07897, 0.9967, 0.03514, 0.07296, 0.9967, 0.08005, 0.3481, 0.934, -3.65e-09, 0.356, 0.9345, 8.923e-10, 0.08095, 0.9967, 0.01799, 0.07897, 0.9967, 0.3634, -1.219e-09, 0.9316, 0.3541, 0.08067, 0.9317, 0.07895, 0.01802, 0.9967, 0.08098, 0.0, 0.9967, 0.3541, 0.08067, 0.9317, 0.3268, 0.1571, 0.9319, 0.07296, 0.03514, 0.9967, 0.07895, 0.01802, 0.9967, 0.3268, 0.1571, 0.9319, 0.283, 0.2252, 0.9323, 0.06331, 0.05049, 0.9967, 0.07296, 0.03514, 0.9967, 0.283, 0.2252, 0.9323, 0.2251, 0.2815, 0.9328, 0.05049, 0.06331, 0.9967, 0.06331, 0.05049, 0.9967, 0.06331, 0.05049, 0.9967, 0.05049, 0.06331, 0.9967, -7.069e-17, -1.767e-16, 1.0, 0.05049, 0.06331, 0.9967, 0.03514, 0.07296, 0.9967, -7.069e-17, -1.767e-16, 1.0, 0.03514, 0.07296, 0.9967, 0.01799, 0.07897, 0.9967, -7.069e-17, -1.767e-16, 1.0, 0.01799, 0.07897, 0.9967, 8.923e-10, 0.08095, 0.9967, -7.069e-17, -1.767e-16, 1.0, 0.08098, 0.0, 0.9967, 0.07895, 0.01802, 0.9967, -7.069e-17, -1.767e-16, 1.0, 0.07895, 0.01802, 0.9967, 0.07296, 0.03514, 0.9967, -7.069e-17, -1.767e-16, 1.0, 0.07296, 0.03514, 0.9967, 0.06331, 0.05049, 0.9967, -7.069e-17, -1.767e-16, 1.0, 0.4207, 0.8735, -0.2449, 0.2157, 0.9452, -0.2449, 0.1926, 0.844, 0.5006, 0.3756, 0.78, 0.5006, 0.2157, 0.9452, -0.2449, -2.506e-09, 0.9695, -0.2449, -1.406e-07, 0.8657, 0.5006, 0.1926, 0.844, 0.5006, 0.9695, 3.257e-08, -0.2449, 0.9452, 0.2157, -0.2449, 0.844, 0.1926, 0.5006, 0.8657, 2.44e-08, 0.5006, 0.9452, 0.2157, -0.2449, 0.8735, 0.4207, -0.2449, 0.78, 0.3756, 0.5006, 0.844, 0.1926, 0.5006, 0.8735, 0.4207, -0.2449, 0.758, 0.6045, -0.2449, 0.6768, 0.5398, 0.5006, 0.78, 0.3756, 0.5006, 0.758, 0.6045, -0.2449, 0.6045, 0.758, -0.2449, 0.5398, 0.6768, 0.5006, 0.6768, 0.5398, 0.5006, 0.6045, 0.758, -0.2449, 0.4207, 0.8735, -0.2449, 0.3756, 0.78, 0.5006, 0.5398, 0.6768, 0.5006, 0.1553, 0.6802, -0.7164, 0.06277, 0.275, -0.9594, -2.416e-09, 0.2821, -0.9594, 0.0, 0.6977, -0.7164, 0.3027, 0.6286, -0.7164, 0.1224, 0.2542, -0.9594, 0.06277, 0.275, -0.9594, 0.1553, 0.6802, -0.7164, 0.435, 0.5455, -0.7164, 0.1759, 0.2205, -0.9594, 0.1224, 0.2542, -0.9594, 0.3027, 0.6286, -0.7164, 0.5455, 0.435, -0.7164, 0.2205, 0.1759, -0.9594, 0.1759, 0.2205, -0.9594, 0.435, 0.5455, -0.7164, 0.6286, 0.3027, -0.7164, 0.2542, 0.1224, -0.9594, 0.2205, 0.1759, -0.9594, 0.5455, 0.435, -0.7164, 0.6802, 0.1553, -0.7164, 0.275, 0.06277, -0.9594, 0.2542, 0.1224, -0.9594, 0.6286, 0.3027, -0.7164, 0.6977, 3.297e-08, -0.7164, 0.2821, 0.0, -0.9594, 0.275, 0.06277, -0.9594, 0.6802, 0.1553, -0.7164, 0.275, 0.06277, -0.9594, 0.2821, 0.0, -0.9594, 0.05486, 0.0, -0.9985, 0.05348, 0.01221, -0.9985, -2.416e-09, 0.2821, -0.9594, 0.06277, 0.275, -0.9594, 0.01221, 0.05348, -0.9985, -1.188e-09, 0.05486, -0.9985, 0.06277, 0.275, -0.9594, 0.1224, 0.2542, -0.9594, 0.0238, 0.04943, -0.9985, 0.01221, 0.05348, -0.9985, 0.1224, 0.2542, -0.9594, 0.1759, 0.2205, -0.9594, 0.0342, 0.04289, -0.9985, 0.0238, 0.04943, -0.9985, 0.1759, 0.2205, -0.9594, 0.2205, 0.1759, -0.9594, 0.04289, 0.0342, -0.9985, 0.0342, 0.04289, -0.9985, 0.2205, 0.1759, -0.9594, 0.2542, 0.1224, -0.9594, 0.04943, 0.0238, -0.9985, 0.04289, 0.0342, -0.9985, 0.2542, 0.1224, -0.9594, 0.275, 0.06277, -0.9594, 0.05348, 0.01221, -0.9985, 0.04943, 0.0238, -0.9985, 0.04289, 0.0342, -0.9985, 0.04943, 0.0238, -0.9985, 0.0, 0.0, -1.0, 0.04943, 0.0238, -0.9985, 0.05348, 0.01221, -0.9985, 0.0, 0.0, -1.0, 0.05348, 0.01221, -0.9985, 0.05486, 0.0, -0.9985, 0.0, 0.0, -1.0, -1.188e-09, 0.05486, -0.9985, 0.01221, 0.05348, -0.9985, 0.0, 0.0, -1.0, 0.01221, 0.05348, -0.9985, 0.0238, 0.04943, -0.9985, 0.0, 0.0, -1.0, 0.0238, 0.04943, -0.9985, 0.0342, 0.04289, -0.9985, 0.0, 0.0, -1.0, 0.0342, 0.04289, -0.9985, 0.04289, 0.0342, -0.9985, 0.0, 0.0, -1.0, 0.9452, 0.2157, -0.2449, 0.9695, 3.257e-08, -0.2449, 0.6977, 3.297e-08, -0.7164, 0.6802, 0.1553, -0.7164, 0.8735, 0.4207, -0.2449, 0.9452, 0.2157, -0.2449, 0.6802, 0.1553, -0.7164, 0.6286, 0.3027, -0.7164, 0.758, 0.6045, -0.2449, 0.8735, 0.4207, -0.2449, 0.6286, 0.3027, -0.7164, 0.5455, 0.435, -0.7164, 0.6045, 0.758, -0.2449, 0.758, 0.6045, -0.2449, 0.5455, 0.435, -0.7164, 0.435, 0.5455, -0.7164, 0.4207, 0.8735, -0.2449, 0.6045, 0.758, -0.2449, 0.435, 0.5455, -0.7164, 0.3027, 0.6286, -0.7164, 0.2157, 0.9452, -0.2449, 0.4207, 0.8735, -0.2449, 0.3027, 0.6286, -0.7164, 0.1553, 0.6802, -0.7164, -2.506e-09, 0.9695, -0.2449, 0.2157, 0.9452, -0.2449, 0.1553, 0.6802, -0.7164, 0.0, 0.6977, -0.7164, -0.2186, -0.0499, 0.9745, -0.2021, -0.09732, 0.9745, -0.7622, -0.3671, 0.5332, -0.8248, -0.1883, 0.5332, -0.2021, -0.09732, 0.9745, -0.1754, -0.1398, 0.9745, -0.6614, -0.5275, 0.5332, -0.7622, -0.3671, 0.5332, -0.1754, -0.1398, 0.9745, -0.1398, -0.1754, 0.9745, -0.5275, -0.6614, 0.5332, -0.6614, -0.5275, 0.5332, -0.1398, -0.1754, 0.9745, -0.09732, -0.2021, 0.9745, -0.3671, -0.7622, 0.5332, -0.5275, -0.6614, 0.5332, -0.09732, -0.2021, 0.9745, -0.04991, -0.2187, 0.9745, -0.1883, -0.8248, 0.5332, -0.3671, -0.7622, 0.5332, -0.04991, -0.2187, 0.9745, -1.558e-07, -0.2243, 0.9745, 0.0, -0.846, 0.5332, -0.1883, -0.8248, 0.5332, -0.2242, -1.704e-08, 0.9745, -0.2186, -0.0499, 0.9745, -0.8248, -0.1883, 0.5332, -0.846, -2.155e-08, 0.5333, 0.8657, 2.44e-08, 0.5006, 0.844, 0.1926, 0.5006, 0.2502, 0.05711, 0.9665, 0.2566, 2.332e-08, 0.9665, 0.2566, 2.332e-08, 0.9665, 0.2502, 0.05711, 0.9665, -0.2186, -0.0499, 0.9745, -0.2242, -1.704e-08, 0.9745, 0.1926, 0.844, 0.5006, -1.406e-07, 0.8657, 0.5006, -2.719e-07, 0.2567, 0.9665, 0.05711, 0.2502, 0.9665, 0.05711, 0.2502, 0.9665, -2.719e-07, 0.2567, 0.9665, -1.558e-07, -0.2243, 0.9745, -0.04991, -0.2187, 0.9745, 0.3756, 0.78, 0.5006, 0.1926, 0.844, 0.5006, 0.05711, 0.2502, 0.9665, 0.1114, 0.2312, 0.9665, 0.1114, 0.2312, 0.9665, 0.05711, 0.2502, 0.9665, -0.04991, -0.2187, 0.9745, -0.09732, -0.2021, 0.9745, 0.5398, 0.6768, 0.5006, 0.3756, 0.78, 0.5006, 0.1114, 0.2312, 0.9665, 0.16, 0.2007, 0.9665, 0.16, 0.2007, 0.9665, 0.1114, 0.2312, 0.9665, -0.09732, -0.2021, 0.9745, -0.1398, -0.1754, 0.9745, 0.6768, 0.5398, 0.5006, 0.5398, 0.6768, 0.5006, 0.16, 0.2007, 0.9665, 0.2007, 0.16, 0.9665, 0.2007, 0.16, 0.9665, 0.16, 0.2007, 0.9665, -0.1398, -0.1754, 0.9745, -0.1754, -0.1398, 0.9745, 0.78, 0.3756, 0.5006, 0.6768, 0.5398, 0.5006, 0.2007, 0.16, 0.9665, 0.2312, 0.1114, 0.9665, 0.2312, 0.1114, 0.9665, 0.2007, 0.16, 0.9665, -0.1754, -0.1398, 0.9745, -0.2021, -0.09732, 0.9745, 0.844, 0.1926, 0.5006, 0.78, 0.3756, 0.5006, 0.2312, 0.1114, 0.9665, 0.2502, 0.05711, 0.9665, 0.2502, 0.05711, 0.9665, 0.2312, 0.1114, 0.9665, -0.2021, -0.09732, 0.9745, -0.2186, -0.0499, 0.9745, -0.6614, -0.5275, 0.5332, -0.5275, -0.6614, 0.5332, -0.6052, -0.759, 0.2401, -0.759, -0.6052, 0.2401, -0.5275, -0.6614, 0.5332, -0.3671, -0.7622, 0.5332, -0.4212, -0.8746, 0.2401, -0.6052, -0.759, 0.2401, -0.3671, -0.7622, 0.5332, -0.1883, -0.8248, 0.5332, -0.216, -0.9464, 0.2401, -0.4212, -0.8746, 0.2401, -0.1883, -0.8248, 0.5332, 0.0, -0.846, 0.5332, 5.003e-09, -0.9707, 0.2401, -0.216, -0.9464, 0.2401, -0.846, -2.155e-08, 0.5333, -0.8248, -0.1883, 0.5332, -0.9464, -0.216, 0.2401, -0.9707, 2.502e-09, 0.2401, -0.8248, -0.1883, 0.5332, -0.7622, -0.3671, 0.5332, -0.8746, -0.4212, 0.2401, -0.9464, -0.216, 0.2401, -0.7622, -0.3671, 0.5332, -0.6614, -0.5275, 0.5332, -0.759, -0.6052, 0.2401, -0.8746, -0.4212, 0.2401, -0.9707, 2.502e-09, 0.2401, -0.9464, -0.216, 0.2401, -0.7215, -0.1648, 0.6725, -0.7402, 6.232e-09, 0.6724, -0.9464, -0.216, 0.2401, -0.8746, -0.4212, 0.2401, -0.6664, -0.3212, 0.6729, -0.7215, -0.1648, 0.6725, -0.8746, -0.4212, 0.2401, -0.759, -0.6052, 0.2401, -0.5777, -0.4611, 0.6736, -0.6664, -0.3212, 0.6729, -0.759, -0.6052, 0.2401, -0.6052, -0.759, 0.2401, -0.46, -0.5775, 0.6744, -0.5777, -0.4611, 0.6736, -0.6052, -0.759, 0.2401, -0.4212, -0.8746, 0.2401, -0.3195, -0.6645, 0.6755, -0.46, -0.5775, 0.6744, -0.4212, -0.8746, 0.2401, -0.216, -0.9464, 0.2401, -0.1633, -0.7178, 0.6768, -0.3195, -0.6645, 0.6755, -0.216, -0.9464, 0.2401, 5.003e-09, -0.9707, 0.2401, 8.744e-09, -0.7355, 0.6775, -0.1633, -0.7178, 0.6768, -0.1633, -0.7178, 0.6768, 8.744e-09, -0.7355, 0.6775, 2.738e-09, -0.356, 0.9345, -0.08005, -0.3481, 0.934, -0.7402, 6.232e-09, 0.6724, -0.7215, -0.1648, 0.6725, -0.3541, -0.08067, 0.9317, -0.3634, 1.219e-09, 0.9316, -0.7215, -0.1648, 0.6725, -0.6664, -0.3212, 0.6729, -0.3268, -0.1571, 0.9319, -0.3541, -0.08067, 0.9317, -0.6664, -0.3212, 0.6729, -0.5777, -0.4611, 0.6736, -0.283, -0.2252, 0.9323, -0.3268, -0.1571, 0.9319, -0.5777, -0.4611, 0.6736, -0.46, -0.5775, 0.6744, -0.2251, -0.2815, 0.9328, -0.283, -0.2252, 0.9323, -0.46, -0.5775, 0.6744, -0.3195, -0.6645, 0.6755, -0.1563, -0.3232, 0.9333, -0.2251, -0.2815, 0.9328, -0.3195, -0.6645, 0.6755, -0.1633, -0.7178, 0.6768, -0.08005, -0.3481, 0.934, -0.1563, -0.3232, 0.9333, -0.2251, -0.2815, 0.9328, -0.1563, -0.3232, 0.9333, -0.03514, -0.07296, 0.9967, -0.05049, -0.06331, 0.9967, -0.1563, -0.3232, 0.9333, -0.08005, -0.3481, 0.934, -0.01799, -0.07897, 0.9967, -0.03514, -0.07296, 0.9967, -0.08005, -0.3481, 0.934, 2.738e-09, -0.356, 0.9345, -8.923e-10, -0.08095, 0.9967, -0.01799, -0.07897, 0.9967, -0.3634, 1.219e-09, 0.9316, -0.3541, -0.08067, 0.9317, -0.07895, -0.01802, 0.9967, -0.08098, 0.0, 0.9967, -0.3541, -0.08067, 0.9317, -0.3268, -0.1571, 0.9319, -0.07296, -0.03514, 0.9967, -0.07895, -0.01802, 0.9967, -0.3268, -0.1571, 0.9319, -0.283, -0.2252, 0.9323, -0.06331, -0.05049, 0.9967, -0.07296, -0.03514, 0.9967, -0.283, -0.2252, 0.9323, -0.2251, -0.2815, 0.9328, -0.05049, -0.06331, 0.9967, -0.06331, -0.05049, 0.9967, -0.06331, -0.05049, 0.9967, -0.05049, -0.06331, 0.9967, -7.069e-17, -1.767e-16, 1.0, -0.05049, -0.06331, 0.9967, -0.03514, -0.07296, 0.9967, -7.069e-17, -1.767e-16, 1.0, -0.03514, -0.07296, 0.9967, -0.01799, -0.07897, 0.9967, -7.069e-17, -1.767e-16, 1.0, -0.01799, -0.07897, 0.9967, -8.923e-10, -0.08095, 0.9967, -7.069e-17, -1.767e-16, 1.0, -0.08098, 0.0, 0.9967, -0.07895, -0.01802, 0.9967, -7.069e-17, -1.767e-16, 1.0, -0.07895, -0.01802, 0.9967, -0.07296, -0.03514, 0.9967, -7.069e-17, -1.767e-16, 1.0, -0.07296, -0.03514, 0.9967, -0.06331, -0.05049, 0.9967, -7.069e-17, -1.767e-16, 1.0, -0.4207, 0.8735, -0.2449, -0.3756, 0.78, 0.5006, -0.1926, 0.844, 0.5006, -0.2157, 0.9452, -0.2449, -0.2157, 0.9452, -0.2449, -0.1926, 0.844, 0.5006, -1.406e-07, 0.8657, 0.5006, -2.506e-09, 0.9695, -0.2449, -0.9695, -3.007e-08, -0.2449, -0.8657, -2.009e-08, 0.5006, -0.844, 0.1926, 0.5006, -0.9452, 0.2157, -0.2449, -0.9452, 0.2157, -0.2449, -0.844, 0.1926, 0.5006, -0.78, 0.3756, 0.5006, -0.8735, 0.4207, -0.2449, -0.8735, 0.4207, -0.2449, -0.78, 0.3756, 0.5006, -0.6768, 0.5398, 0.5006, -0.758, 0.6045, -0.2449, -0.758, 0.6045, -0.2449, -0.6768, 0.5398, 0.5006, -0.5398, 0.6768, 0.5006, -0.6045, 0.758, -0.2449, -0.6045, 0.758, -0.2449, -0.5398, 0.6768, 0.5006, -0.3756, 0.78, 0.5006, -0.4207, 0.8735, -0.2449, -0.1553, 0.6802, -0.7164, 0.0, 0.6977, -0.7164, -2.416e-09, 0.2821, -0.9594, -0.06277, 0.275, -0.9594, -0.3027, 0.6286, -0.7164, -0.1553, 0.6802, -0.7164, -0.06277, 0.275, -0.9594, -0.1224, 0.2542, -0.9594, -0.435, 0.5455, -0.7164, -0.3027, 0.6286, -0.7164, -0.1224, 0.2542, -0.9594, -0.1759, 0.2205, -0.9594, -0.5455, 0.435, -0.7164, -0.435, 0.5455, -0.7164, -0.1759, 0.2205, -0.9594, -0.2205, 0.1759, -0.9594, -0.6286, 0.3027, -0.7164, -0.5455, 0.435, -0.7164, -0.2205, 0.1759, -0.9594, -0.2542, 0.1224, -0.9594, -0.6802, 0.1553, -0.7164, -0.6286, 0.3027, -0.7164, -0.2542, 0.1224, -0.9594, -0.275, 0.06277, -0.9594, -0.6977, -3.424e-08, -0.7164, -0.6802, 0.1553, -0.7164, -0.275, 0.06277, -0.9594, -0.2821, 0.0, -0.9594, -0.275, 0.06277, -0.9594, -0.05348, 0.01221, -0.9985, -0.05486, 0.0, -0.9985, -0.2821, 0.0, -0.9594, -2.416e-09, 0.2821, -0.9594, -1.188e-09, 0.05486, -0.9985, -0.01221, 0.05348, -0.9985, -0.06277, 0.275, -0.9594, -0.06277, 0.275, -0.9594, -0.01221, 0.05348, -0.9985, -0.0238, 0.04943, -0.9985, -0.1224, 0.2542, -0.9594, -0.1224, 0.2542, -0.9594, -0.0238, 0.04943, -0.9985, -0.0342, 0.04289, -0.9985, -0.1759, 0.2205, -0.9594, -0.1759, 0.2205, -0.9594, -0.0342, 0.04289, -0.9985, -0.04289, 0.0342, -0.9985, -0.2205, 0.1759, -0.9594, -0.2205, 0.1759, -0.9594, -0.04289, 0.0342, -0.9985, -0.04943, 0.0238, -0.9985, -0.2542, 0.1224, -0.9594, -0.2542, 0.1224, -0.9594, -0.04943, 0.0238, -0.9985, -0.05348, 0.01221, -0.9985, -0.275, 0.06277, -0.9594, -0.04289, 0.0342, -0.9985, 0.0, 0.0, -1.0, -0.04943, 0.0238, -0.9985, -0.04943, 0.0238, -0.9985, 0.0, 0.0, -1.0, -0.05348, 0.01221, -0.9985, -0.05348, 0.01221, -0.9985, 0.0, 0.0, -1.0, -0.05486, 0.0, -0.9985, -1.188e-09, 0.05486, -0.9985, 0.0, 0.0, -1.0, -0.01221, 0.05348, -0.9985, -0.01221, 0.05348, -0.9985, 0.0, 0.0, -1.0, -0.0238, 0.04943, -0.9985, -0.0238, 0.04943, -0.9985, 0.0, 0.0, -1.0, -0.0342, 0.04289, -0.9985, -0.0342, 0.04289, -0.9985, 0.0, 0.0, -1.0, -0.04289, 0.0342, -0.9985, -0.9452, 0.2157, -0.2449, -0.6802, 0.1553, -0.7164, -0.6977, -3.424e-08, -0.7164, -0.9695, -3.007e-08, -0.2449, -0.8735, 0.4207, -0.2449, -0.6286, 0.3027, -0.7164, -0.6802, 0.1553, -0.7164, -0.9452, 0.2157, -0.2449, -0.758, 0.6045, -0.2449, -0.5455, 0.435, -0.7164, -0.6286, 0.3027, -0.7164, -0.8735, 0.4207, -0.2449, -0.6045, 0.758, -0.2449, -0.435, 0.5455, -0.7164, -0.5455, 0.435, -0.7164, -0.758, 0.6045, -0.2449, -0.4207, 0.8735, -0.2449, -0.3027, 0.6286, -0.7164, -0.435, 0.5455, -0.7164, -0.6045, 0.758, -0.2449, -0.2157, 0.9452, -0.2449, -0.1553, 0.6802, -0.7164, -0.3027, 0.6286, -0.7164, -0.4207, 0.8735, -0.2449, -2.506e-09, 0.9695, -0.2449, 0.0, 0.6977, -0.7164, -0.1553, 0.6802, -0.7164, -0.2157, 0.9452, -0.2449, 0.2186, -0.0499, 0.9745, 0.8248, -0.1883, 0.5332, 0.7622, -0.3671, 0.5332, 0.2021, -0.09732, 0.9745, 0.2021, -0.09732, 0.9745, 0.7622, -0.3671, 0.5332, 0.6614, -0.5275, 0.5332, 0.1754, -0.1398, 0.9745, 0.1754, -0.1398, 0.9745, 0.6614, -0.5275, 0.5332, 0.5275, -0.6614, 0.5332, 0.1398, -0.1754, 0.9745, 0.1398, -0.1754, 0.9745, 0.5275, -0.6614, 0.5332, 0.3671, -0.7622, 0.5332, 0.09732, -0.2021, 0.9745, 0.09732, -0.2021, 0.9745, 0.3671, -0.7622, 0.5332, 0.1883, -0.8248, 0.5332, 0.04991, -0.2187, 0.9745, 0.04991, -0.2187, 0.9745, 0.1883, -0.8248, 0.5332, 0.0, -0.846, 0.5332, -1.558e-07, -0.2243, 0.9745, 0.2242, 1.704e-08, 0.9745, 0.846, 2.425e-08, 0.5333, 0.8248, -0.1883, 0.5332, 0.2186, -0.0499, 0.9745, -0.8657, -2.009e-08, 0.5006, -0.2566, -2.332e-08, 0.9665, -0.2502, 0.05711, 0.9665, -0.844, 0.1926, 0.5006, -0.2566, -2.332e-08, 0.9665, 0.2242, 1.704e-08, 0.9745, 0.2186, -0.0499, 0.9745, -0.2502, 0.05711, 0.9665, -0.1926, 0.844, 0.5006, -0.05711, 0.2502, 0.9665, -2.719e-07, 0.2567, 0.9665, -1.406e-07, 0.8657, 0.5006, -0.05711, 0.2502, 0.9665, 0.04991, -0.2187, 0.9745, -1.558e-07, -0.2243, 0.9745, -2.719e-07, 0.2567, 0.9665, -0.3756, 0.78, 0.5006, -0.1114, 0.2312, 0.9665, -0.05711, 0.2502, 0.9665, -0.1926, 0.844, 0.5006, -0.1114, 0.2312, 0.9665, 0.09732, -0.2021, 0.9745, 0.04991, -0.2187, 0.9745, -0.05711, 0.2502, 0.9665, -0.5398, 0.6768, 0.5006, -0.16, 0.2007, 0.9665, -0.1114, 0.2312, 0.9665, -0.3756, 0.78, 0.5006, -0.16, 0.2007, 0.9665, 0.1398, -0.1754, 0.9745, 0.09732, -0.2021, 0.9745, -0.1114, 0.2312, 0.9665, -0.6768, 0.5398, 0.5006, -0.2007, 0.16, 0.9665, -0.16, 0.2007, 0.9665, -0.5398, 0.6768, 0.5006, -0.2007, 0.16, 0.9665, 0.1754, -0.1398, 0.9745, 0.1398, -0.1754, 0.9745, -0.16, 0.2007, 0.9665, -0.78, 0.3756, 0.5006, -0.2312, 0.1114, 0.9665, -0.2007, 0.16, 0.9665, -0.6768, 0.5398, 0.5006, -0.2312, 0.1114, 0.9665, 0.2021, -0.09732, 0.9745, 0.1754, -0.1398, 0.9745, -0.2007, 0.16, 0.9665, -0.844, 0.1926, 0.5006, -0.2502, 0.05711, 0.9665, -0.2312, 0.1114, 0.9665, -0.78, 0.3756, 0.5006, -0.2502, 0.05711, 0.9665, 0.2186, -0.0499, 0.9745, 0.2021, -0.09732, 0.9745, -0.2312, 0.1114, 0.9665, 0.6614, -0.5275, 0.5332, 0.759, -0.6052, 0.2401, 0.6052, -0.759, 0.2401, 0.5275, -0.6614, 0.5332, 0.5275, -0.6614, 0.5332, 0.6052, -0.759, 0.2401, 0.4212, -0.8746, 0.2401, 0.3671, -0.7622, 0.5332, 0.3671, -0.7622, 0.5332, 0.4212, -0.8746, 0.2401, 0.216, -0.9464, 0.2401, 0.1883, -0.8248, 0.5332, 0.1883, -0.8248, 0.5332, 0.216, -0.9464, 0.2401, 5.003e-09, -0.9707, 0.2401, 0.0, -0.846, 0.5332, 0.846, 2.425e-08, 0.5333, 0.9707, 0.0, 0.2401, 0.9464, -0.216, 0.2401, 0.8248, -0.1883, 0.5332, 0.8248, -0.1883, 0.5332, 0.9464, -0.216, 0.2401, 0.8746, -0.4212, 0.2401, 0.7622, -0.3671, 0.5332, 0.7622, -0.3671, 0.5332, 0.8746, -0.4212, 0.2401, 0.759, -0.6052, 0.2401, 0.6614, -0.5275, 0.5332, 0.9707, 0.0, 0.2401, 0.7402, -7.479e-09, 0.6724, 0.7215, -0.1648, 0.6725, 0.9464, -0.216, 0.2401, 0.9464, -0.216, 0.2401, 0.7215, -0.1648, 0.6725, 0.6664, -0.3212, 0.6729, 0.8746, -0.4212, 0.2401, 0.8746, -0.4212, 0.2401, 0.6664, -0.3212, 0.6729, 0.5777, -0.4611, 0.6736, 0.759, -0.6052, 0.2401, 0.759, -0.6052, 0.2401, 0.5777, -0.4611, 0.6736, 0.46, -0.5775, 0.6744, 0.6052, -0.759, 0.2401, 0.6052, -0.759, 0.2401, 0.46, -0.5775, 0.6744, 0.3195, -0.6645, 0.6755, 0.4212, -0.8746, 0.2401, 0.4212, -0.8746, 0.2401, 0.3195, -0.6645, 0.6755, 0.1633, -0.7178, 0.6768, 0.216, -0.9464, 0.2401, 0.216, -0.9464, 0.2401, 0.1633, -0.7178, 0.6768, 8.744e-09, -0.7355, 0.6775, 5.003e-09, -0.9707, 0.2401, 0.1633, -0.7178, 0.6768, 0.08005, -0.3481, 0.934, 2.738e-09, -0.356, 0.9345, 8.744e-09, -0.7355, 0.6775, 0.7402, -7.479e-09, 0.6724, 0.3634, -1.219e-09, 0.9316, 0.3541, -0.08067, 0.9317, 0.7215, -0.1648, 0.6725, 0.7215, -0.1648, 0.6725, 0.3541, -0.08067, 0.9317, 0.3268, -0.1571, 0.9319, 0.6664, -0.3212, 0.6729, 0.6664, -0.3212, 0.6729, 0.3268, -0.1571, 0.9319, 0.283, -0.2252, 0.9323, 0.5777, -0.4611, 0.6736, 0.5777, -0.4611, 0.6736, 0.283, -0.2252, 0.9323, 0.2251, -0.2815, 0.9328, 0.46, -0.5775, 0.6744, 0.46, -0.5775, 0.6744, 0.2251, -0.2815, 0.9328, 0.1563, -0.3232, 0.9333, 0.3195, -0.6645, 0.6755, 0.3195, -0.6645, 0.6755, 0.1563, -0.3232, 0.9333, 0.08005, -0.3481, 0.934, 0.1633, -0.7178, 0.6768, 0.2251, -0.2815, 0.9328, 0.05049, -0.06331, 0.9967, 0.03514, -0.07296, 0.9967, 0.1563, -0.3232, 0.9333, 0.1563, -0.3232, 0.9333, 0.03514, -0.07296, 0.9967, 0.01799, -0.07897, 0.9967, 0.08005, -0.3481, 0.934, 0.08005, -0.3481, 0.934, 0.01799, -0.07897, 0.9967, -8.923e-10, -0.08095, 0.9967, 2.738e-09, -0.356, 0.9345, 0.3634, -1.219e-09, 0.9316, 0.08098, 0.0, 0.9967, 0.07895, -0.01802, 0.9967, 0.3541, -0.08067, 0.9317, 0.3541, -0.08067, 0.9317, 0.07895, -0.01802, 0.9967, 0.07296, -0.03514, 0.9967, 0.3268, -0.1571, 0.9319, 0.3268, -0.1571, 0.9319, 0.07296, -0.03514, 0.9967, 0.06331, -0.05049, 0.9967, 0.283, -0.2252, 0.9323, 0.283, -0.2252, 0.9323, 0.06331, -0.05049, 0.9967, 0.05049, -0.06331, 0.9967, 0.2251, -0.2815, 0.9328, 0.06331, -0.05049, 0.9967, -7.069e-17, -1.767e-16, 1.0, 0.05049, -0.06331, 0.9967, 0.05049, -0.06331, 0.9967, -7.069e-17, -1.767e-16, 1.0, 0.03514, -0.07296, 0.9967, 0.03514, -0.07296, 0.9967, -7.069e-17, -1.767e-16, 1.0, 0.01799, -0.07897, 0.9967, 0.01799, -0.07897, 0.9967, -7.069e-17, -1.767e-16, 1.0, -8.923e-10, -0.08095, 0.9967, 0.08098, 0.0, 0.9967, -7.069e-17, -1.767e-16, 1.0, 0.07895, -0.01802, 0.9967, 0.07895, -0.01802, 0.9967, -7.069e-17, -1.767e-16, 1.0, 0.07296, -0.03514, 0.9967, 0.07296, -0.03514, 0.9967, -7.069e-17, -1.767e-16, 1.0, 0.06331, -0.05049, 0.9967])] * 3)])

# ---- objects
ob_pot = bpy.data.objects.new('pot', me_pot_001)

# ---- transforms, parenting, visibility, modifiers, constraints
ob_pot.location = (0.0, 0.0, 0.0)
_vg = ob_pot.vertex_groups.new(name='Bone')
_vg.add([0, 1, 2, 3, 4, 5, 6, 7, 8, 9, 10, 11, 12, 13, 14, 15, 16, 17, 18, 19, 20, 21, 22, 23, 24, 25, 26, 27, 28, 29, 30, 31, 32, 33, 34, 35, 36, 37, 38, 39, 40, 41, 42, 43, 44, 45, 46, 47, 48, 49, 50, 51, 52, 53, 54, 55, 56, 57, 58, 59, 60, 61, 62, 63, 64, 65, 66, 67, 68, 69, 70, 71, 72, 73, 74, 75, 76, 77, 78, 79, 80, 81, 82, 83, 84, 85, 86, 87, 88, 89, 90, 91, 92, 93, 94, 95, 96, 97, 98, 99, 100, 101, 102, 103, 104, 105, 106, 107, 108, 109, 110, 111, 112, 113, 114, 115, 116, 117, 118, 119, 120, 121, 122, 123, 124, 125, 126, 127, 128, 129, 130, 131, 132, 133, 134, 135, 136, 137, 138, 139, 140, 141, 142, 143, 144, 145, 146, 147, 148, 149, 150, 151, 152, 153, 154, 155, 156, 157, 158, 159, 160, 161, 162, 163, 164, 165, 166, 167, 168, 169, 170, 171, 172, 173, 174, 175, 176, 177, 178, 179, 180, 181, 182, 183, 184, 185, 186, 187, 188, 189, 190, 191, 192, 193, 194, 195, 196, 197, 198, 199, 200, 201, 202, 203, 204, 205, 206, 207, 208, 209, 210, 211, 212, 213, 214, 215, 216, 217, 218, 219, 220, 221, 222, 223, 224, 225, 226, 227, 228, 229, 230, 231, 232, 233, 234, 235, 236, 237, 238, 239, 240, 241, 242, 243, 244, 245, 246, 247, 248, 249, 250, 251, 252, 253, 254, 255, 256, 257, 258, 259, 260, 261, 262, 263, 264, 265, 266, 267, 268, 269, 270, 271, 272, 273, 274, 275, 276, 277, 278, 279, 280, 281, 282, 283, 284, 285, 286, 287, 288, 289, 290, 291, 292, 293, 294, 295, 296, 297, 298, 299, 300, 301, 302, 303, 304, 305, 306, 307, 308, 309, 310, 311, 312, 313, 314, 315, 316, 317, 318, 319, 320, 321, 322, 323, 324, 325, 326, 327, 328, 329, 330, 331, 332, 333, 334, 335, 336, 337], 1.0, 'REPLACE')
_m = ob_pot.modifiers.new('Armature', 'ARMATURE')

# ---- collection membership
col_collection.objects.link(ob_pot)

# ---- scene / render settings (as saved in the file)
scene.frame_start = 1; scene.frame_end = 250; scene.frame_set(1)
scene.render.engine = 'BLENDER_EEVEE_NEXT'
scene.render.bake_bias = 0.0
scene.render.bake_samples = 0
scene.cycles.sampling_pattern = 'TABULATED_SOBOL'
scene.eevee.use_volume_custom_range = False
bpy.context.view_layer.update()

# ---- added for rendering (the .blend has no active camera and no usable light): camera, sun
cam_auto = bpy.data.cameras.new('AutoCamera')
cam_auto.lens = 50.0
cam_auto.sensor_width = 36.0
cam_auto.clip_end = 1000.0
ob_auto_camera = bpy.data.objects.new('AutoCamera', cam_auto)
scene.collection.objects.link(ob_auto_camera)
ob_auto_camera.location = (0.255689, -0.306827, 0.249052)
ob_auto_camera.rotation_euler = (1.09748, -7.21219e-08, 0.694738)
scene.camera = ob_auto_camera
light_auto_sun = bpy.data.lights.new('AutoSun', 'SUN')
light_auto_sun.energy = 3.0
light_auto_sun.angle = 0.0523599
ob_auto_sun = bpy.data.objects.new('AutoSun', light_auto_sun)
scene.collection.objects.link(ob_auto_sun)
ob_auto_sun.rotation_euler = (0.872665, 0.174533, 0.523599)
bpy.context.view_layer.update()
